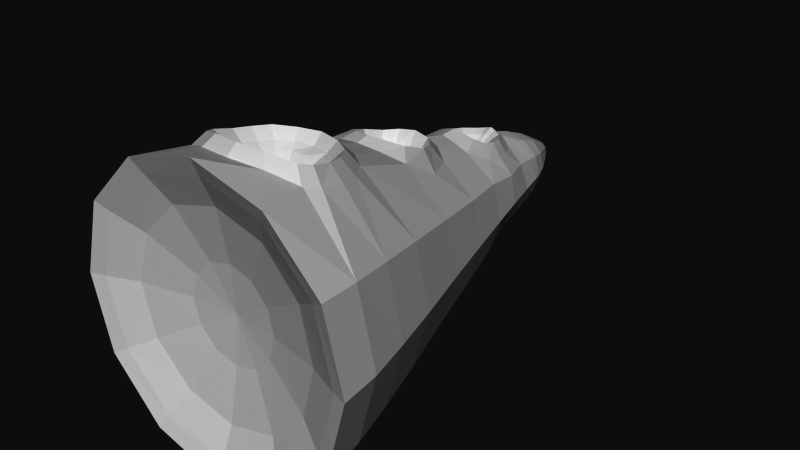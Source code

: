 # Source: tentacle.blend  (saved by Blender 2.57.0; exported with 4.5.12 LTS)
import bpy
from mathutils import Matrix  # noqa: F401  (used for matrix-valued properties, if any)

bpy.ops.wm.read_factory_settings(use_empty=True)
scene = bpy.context.scene
scene.name = 'Scene'

# ---- collections
col_collection_1 = bpy.data.collections.new('Collection 1'); scene.collection.children.link(col_collection_1)

# ---- materials (node trees are filled in below, after node groups)
mat_tentacleskin = bpy.data.materials.new('TentacleSkin')
mat_tentacleskin.alpha_threshold = 0.0
mat_tentacleskin.preview_render_type = 'FLAT'
mat_tentacleskin.roughness = 0.5
mat_tentacleskin.line_color = (0.0, 0.0, 0.0, 1.0)

# ---- material node trees

# ---- world
world_world = bpy.data.worlds.new('World'); scene.world = world_world
world_world.color = (0.05088, 0.05088, 0.05088)
world_world.use_sun_shadow = False
world_world.sun_shadow_jitter_overblur = 0.0
world_world.cycles.sampling_method = 'MANUAL'
world_world.cycles.sample_map_resolution = 256

# ---- meshes
me_circle_001 = bpy.data.meshes.new('Circle.001')
me_circle_001.from_pydata([(0.0, -0.001008, -0.9178), (0.4607, -8.341e-05, -0.7944), (0.798, 0.002831, -0.4571), (0.9214, 0.005016, 0.003612), (0.798, 0.007458, 0.4643), (0.4607, 0.008135, 0.8016), (0.0, 0.008658, 0.925), (-0.4607, 0.008135, 0.8016), (-0.798, 0.007458, 0.4643), (-0.9214, 0.005016, 0.003612), (-0.798, 0.002831, -0.4571), (-0.4607, -8.341e-05, -0.7944), (0.0, 0.2674, -0.8669), (-0.3911, 0.264, -0.7477), (-0.7695, 0.2549, -0.4407), (-0.8886, 0.257, 0.003612), (-0.7695, 0.2648, 0.4479), (-0.3877, 0.3317, 0.7752), (0.0, 0.2245, 0.8524), (0.3877, 0.3317, 0.7752), (0.7695, 0.2648, 0.4479), (0.8886, 0.257, 0.003612), (0.7695, 0.2549, -0.4407), (0.3911, 0.264, -0.7477), (0.3542, 0.5323, -0.7148), (0.0, 0.5291, -0.8144), (0.7084, 0.5284, -0.4054), (0.818, 0.5333, 0.003612), (0.7084, 0.5463, 0.4126), (0.424, 0.5679, 0.7149), (-0.424, 0.5679, 0.7149), (-0.7084, 0.5463, 0.4126), (-0.818, 0.5333, 0.003612), (-0.7084, 0.5284, -0.4054), (-0.3542, 0.5323, -0.7148), (-0.3098, 0.7993, -0.6421), (0.0, 0.7895, -0.7325), (-0.6352, 0.8225, -0.3631), (-0.7334, 0.8336, 0.003612), (-0.6352, 0.8512, 0.3703), (-0.3159, 0.8097, 0.6966), (-0.002869, 0.9432, 0.691), (0.3159, 0.8097, 0.6966), (0.6352, 0.8512, 0.3703), (0.7334, 0.8336, 0.003612), (0.6352, 0.8225, -0.3631), (0.3098, 0.7993, -0.6421), (0.2736, 1.17, -0.5386), (-8.582e-05, 1.163, -0.6149), (0.5394, 1.179, -0.3078), (0.6228, 1.198, 0.003612), (0.5394, 1.216, 0.315), (0.2753, 1.203, 0.5616), (-0.0009063, 1.132, 0.6304), (-0.2753, 1.203, 0.5616), (-0.5394, 1.216, 0.315), (-0.6228, 1.198, 0.003612), (-0.5394, 1.179, -0.3078), (-0.2736, 1.17, -0.5386), (-0.2315, 1.536, -0.4498), (-0.00142, 1.541, -0.5085), (-0.4437, 1.558, -0.2525), (-0.5123, 1.575, 0.003612), (-0.4437, 1.586, 0.2598), (-0.2305, 1.587, 0.4316), (-0.003263, 1.708, 0.4788), (0.2305, 1.587, 0.4316), (0.4437, 1.586, 0.2598), (0.5123, 1.575, 0.003612), (0.4437, 1.558, -0.2525), (0.2315, 1.536, -0.4498), (0.1754, 1.893, -0.367), (-0.003823, 1.888, -0.4283), (0.3525, 1.889, -0.2102), (0.4236, 1.885, 0.003612), (0.3533, 1.907, 0.2172), (0.1766, 1.878, 0.3713), (0.0, 1.869, 0.4427), (-0.1766, 1.878, 0.3713), (-0.3533, 1.907, 0.2172), (-0.4236, 1.885, 0.003612), (-0.3525, 1.889, -0.2102), (-0.1754, 1.893, -0.367), (-0.1442, 2.131, -0.309), (0.0, 2.125, -0.3387), (-0.2768, 2.131, -0.1671), (-0.351, 2.142, 0.003677), (-0.3168, 2.142, 0.177), (-0.2181, 2.146, 0.277), (0.2181, 2.146, 0.277), (0.3168, 2.142, 0.177), (0.351, 2.142, 0.003677), (0.2768, 2.131, -0.1671), (0.1442, 2.131, -0.309), (-0.004968, 2.351, -0.3013), (0.1224, 2.352, -0.26), (0.2387, 2.348, -0.1489), (0.2919, 2.362, 0.003612), (0.2383, 2.355, 0.1561), (0.1229, 2.37, 0.2484), (0.0, 2.412, 0.2943), (-0.1229, 2.37, 0.2484), (-0.2383, 2.355, 0.1561), (-0.2919, 2.362, 0.003612), (-0.2387, 2.348, -0.1489), (-0.1224, 2.352, -0.26), (-0.1048, 2.519, -0.2162), (0.0, 2.524, -0.2495), (-0.2054, 2.521, -0.1228), (-0.2472, 2.53, 0.003612), (-0.2059, 2.526, 0.1299), (-0.1057, 2.525, 0.2232), (0.0, 2.532, 0.2563), (0.1057, 2.525, 0.2232), (0.2059, 2.526, 0.1299), (0.2472, 2.53, 0.003612), (0.2054, 2.521, -0.1228), (0.1048, 2.519, -0.2162), (0.0, 2.575, -0.2301), (0.1062, 2.573, -0.1993), (0.1965, 2.576, -0.1132), (0.2314, 2.581, 0.003612), (0.1967, 2.58, 0.1203), (0.107, 2.578, 0.2063), (0.0, 2.581, 0.2371), (-0.107, 2.578, 0.2063), (-0.1967, 2.58, 0.1203), (-0.2314, 2.581, 0.003612), (-0.1965, 2.576, -0.1132), (-0.1062, 2.573, -0.1993), (0.0, 2.696, -0.1821), (-0.09273, 2.696, -0.1572), (-0.1608, 2.697, -0.08923), (-0.1857, 2.698, 0.003612), (-0.1608, 2.699, 0.09645), (-0.09275, 2.699, 0.1644), (0.0, 2.699, 0.1893), (0.09275, 2.699, 0.1644), (0.1608, 2.699, 0.09645), (0.1857, 2.698, 0.003612), (0.1608, 2.697, -0.08923), (0.09273, 2.696, -0.1572), (0.0, 2.817, -0.1181), (0.06085, 2.817, -0.1018), (0.1054, 2.817, -0.05724), (0.1217, 2.818, 0.003612), (0.1054, 2.818, 0.06447), (0.06085, 2.818, 0.109), (0.0, 2.818, 0.1253), (-0.06085, 2.818, 0.109), (-0.1054, 2.818, 0.06447), (-0.1217, 2.818, 0.003612), (-0.1054, 2.817, -0.05724), (-0.06085, 2.817, -0.1018), (-0.03278, 2.915, -0.05316), (0.0, 2.915, -0.06195), (-0.05678, 2.915, -0.02917), (-0.06556, 2.916, 0.003612), (-0.05678, 2.916, 0.03639), (-0.03278, 2.916, 0.06039), (0.0, 2.916, 0.06917), (0.03278, 2.916, 0.06039), (0.05678, 2.916, 0.03639), (0.06556, 2.916, 0.003612), (0.05678, 2.915, -0.02917), (0.03278, 2.915, -0.05316), (0.01323, 2.955, -0.0193), (0.0, 2.955, -0.02284), (0.02291, 2.955, -0.009614), (0.02645, 2.955, 0.003612), (0.02291, 2.956, 0.01684), (0.01323, 2.956, 0.02652), (0.0, 2.956, 0.03006), (-0.01323, 2.956, 0.02652), (-0.02291, 2.956, 0.01684), (-0.02645, 2.955, 0.003612), (-0.02291, 2.955, -0.009614), (-0.01323, 2.955, -0.0193), (0.0, 2.966, -0.003059), (-0.003335, 2.966, -0.002165), (-0.005777, 2.966, 0.0002765), (-0.006671, 2.966, 0.003612), (-0.005777, 2.966, 0.006947), (-0.003335, 2.966, 0.009389), (0.0, 2.966, 0.01028), (0.003335, 2.966, 0.009389), (0.005777, 2.966, 0.006947), (0.006671, 2.966, 0.003612), (0.005777, 2.966, 0.0002765), (0.003335, 2.966, -0.002165), (0.0, 2.968, 0.003612), (0.0, 0.036, -0.8211), (-0.4123, 0.03528, -0.7106), (-0.7142, 0.03457, -0.4087), (-0.8247, 0.0343, 0.003612), (-0.7142, 0.04009, 0.416), (-0.4123, 0.04505, 0.7178), (0.0, 0.04746, 0.8283), (0.4123, 0.04505, 0.7178), (0.7142, 0.04009, 0.416), (0.8247, 0.0343, 0.003612), (0.7142, 0.03457, -0.4087), (0.4123, 0.03528, -0.7106), (0.0, 0.1202, -0.6242), (0.3139, 0.1176, -0.5401), (0.5437, 0.1132, -0.3103), (0.6279, 0.1125, 0.003612), (0.5437, 0.1201, 0.3175), (0.3139, 0.1295, 0.5473), (0.0, 0.1339, 0.6315), (-0.3139, 0.1295, 0.5473), (-0.5437, 0.1201, 0.3175), (-0.6279, 0.1125, 0.003612), (-0.5437, 0.1132, -0.3103), (-0.3139, 0.1176, -0.5401), (0.0, 0.1857, -0.2906), (-0.1471, 0.185, -0.2512), (-0.2548, 0.1844, -0.1435), (-0.2942, 0.1855, 0.003612), (-0.2548, 0.189, 0.1507), (-0.1471, 0.1931, 0.2584), (0.0, 0.195, 0.2978), (0.1471, 0.1931, 0.2584), (0.2548, 0.189, 0.1507), (0.2942, 0.1855, 0.003612), (0.2548, 0.1844, -0.1435), (0.1471, 0.185, -0.2512), (0.0, 0.2115, 0.003612), (-0.2135, 0.2557, 0.8382), (0.2135, 0.2557, 0.8382), (0.4307, 0.4169, 0.7478), (-0.4307, 0.4169, 0.7478), (-0.3851, 0.6944, 0.6996), (-0.1798, 0.9094, 0.6896), (0.3851, 0.6944, 0.6996), (0.1798, 0.9094, 0.6896), (0.1379, 1.152, 0.6101), (-0.1379, 1.152, 0.6101), (-0.3158, 1.402, 0.4473), (-0.1102, 1.683, 0.459), (0.3158, 1.402, 0.4473), (0.1102, 1.683, 0.459), (0.08337, 1.875, 0.4124), (-0.08337, 1.875, 0.4124), (-0.2292, 2.037, 0.292), (0.2292, 2.037, 0.292), (0.1968, 2.255, 0.249), (0.04451, 2.419, 0.2782), (-0.04451, 2.419, 0.2782), (-0.1968, 2.255, 0.249), (0.1717, 1.538, 0.5333), (0.1047, 1.603, 0.5374), (-0.0003616, 1.622, 0.5496), (0.2147, 1.426, 0.5622), (0.1884, 1.299, 0.6069), (-0.1047, 1.603, 0.5374), (-0.1717, 1.538, 0.5333), (-0.2147, 1.426, 0.5622), (-0.1884, 1.299, 0.6069), (-0.1078, 1.24, 0.6374), (-0.0003128, 1.214, 0.652), (0.1078, 1.24, 0.6374), (0.1576, 1.309, 0.5116), (0.09609, 1.26, 0.5405), (0.0003506, 1.236, 0.5588), (-0.09609, 1.26, 0.5405), (-0.1576, 1.309, 0.5116), (-0.1695, 1.397, 0.475), (-0.1392, 1.491, 0.4554), (-0.08734, 1.546, 0.4627), (0.0003305, 1.569, 0.473), (0.1695, 1.397, 0.475), (0.1392, 1.491, 0.4554), (0.08734, 1.546, 0.4627), (0.1072, 1.457, 0.4289), (0.06283, 1.493, 0.4348), (0.002855, 1.506, 0.4434), (0.1334, 1.384, 0.4427), (0.1215, 1.314, 0.4685), (-0.06283, 1.493, 0.4348), (-0.1072, 1.457, 0.4289), (-0.1334, 1.384, 0.4427), (-0.1215, 1.314, 0.4685), (-0.07051, 1.281, 0.4906), (0.002876, 1.267, 0.505), (0.07051, 1.281, 0.4906), (0.002785, 1.372, 0.4222), (-0.08594, 2.325, 0.3225), (-0.1384, 2.251, 0.3328), (-0.1606, 2.159, 0.3458), (-0.03221, 2.354, 0.3292), (0.004373, 2.358, 0.3396), (0.03221, 2.354, 0.3292), (0.08594, 2.325, 0.3225), (0.1384, 2.251, 0.3328), (0.1606, 2.159, 0.3458), (0.1582, 2.077, 0.3637), (0.1235, 2.013, 0.4019), (-0.1582, 2.077, 0.3637), (-0.1235, 2.013, 0.4019), (-0.06017, 1.99, 0.4292), (0.004415, 1.98, 0.4503), (0.06017, 1.99, 0.4292), (0.09553, 2.046, 0.3582), (0.04816, 2.023, 0.3755), (-1.206e-05, 2.018, 0.3893), (-0.04816, 2.023, 0.3755), (-0.09553, 2.046, 0.3582), (-0.1218, 2.089, 0.3329), (-0.1231, 2.152, 0.3167), (0.1218, 2.089, 0.3329), (0.1231, 2.152, 0.3167), (0.1038, 2.222, 0.3056), (0.06556, 2.278, 0.2991), (0.0271, 2.3, 0.3058), (0.0, 2.304, 0.3143), (-0.0271, 2.3, 0.3058), (-0.06556, 2.278, 0.2991), (-0.1038, 2.222, 0.3056), (-0.04528, 2.23, 0.262), (-0.07302, 2.191, 0.2664), (-0.0857, 2.143, 0.275), (-0.01735, 2.245, 0.2669), (0.0005719, 2.248, 0.2722), (0.01735, 2.245, 0.2669), (0.04528, 2.23, 0.262), (0.07302, 2.191, 0.2664), (0.0857, 2.143, 0.275), (0.08347, 2.099, 0.2872), (0.06489, 2.068, 0.3038), (-0.08347, 2.099, 0.2872), (-0.06489, 2.068, 0.3038), (-0.03194, 2.054, 0.3168), (0.0005792, 2.049, 0.325), (0.03194, 2.054, 0.3168), (0.0001073, 2.148, 0.2672), (0.3146, 0.8094, 0.6962), (0.1798, 0.9095, 0.6895), (-0.002869, 0.9432, 0.691), (0.385, 0.6945, 0.6996), (0.424, 0.5679, 0.715), (-0.1798, 0.9095, 0.6895), (-0.3146, 0.8094, 0.6962), (-0.385, 0.6945, 0.6996), (-0.424, 0.5679, 0.715), (-0.4278, 0.4154, 0.7481), (-0.3851, 0.3265, 0.7724), (0.4278, 0.4154, 0.7481), (0.3851, 0.3265, 0.7724), (0.2133, 0.2476, 0.8328), (0.0, 0.2245, 0.8524), (-0.2133, 0.2476, 0.8328), (-0.3132, 0.3762, 0.8557), (-0.1731, 0.3127, 0.8987), (-0.0001212, 0.2898, 0.9091), (0.1731, 0.3127, 0.8987), (0.3132, 0.3762, 0.8557), (0.3452, 0.4472, 0.8359), (0.3398, 0.5674, 0.8036), (-0.3452, 0.4472, 0.8359), (-0.3398, 0.5674, 0.8036), (-0.308, 0.6688, 0.7925), (-0.2545, 0.7625, 0.7865), (-0.1402, 0.8327, 0.7793), (-0.002437, 0.8682, 0.7788), (0.308, 0.6688, 0.7925), (0.2545, 0.7625, 0.7865), (0.1402, 0.8327, 0.7793), (0.2046, 0.7229, 0.7253), (0.1132, 0.7805, 0.7203), (-0.002102, 0.8059, 0.7206), (0.2463, 0.6471, 0.7292), (0.2731, 0.5658, 0.7386), (-0.1132, 0.7805, 0.7203), (-0.2046, 0.7229, 0.7253), (-0.2463, 0.6471, 0.7292), (-0.2731, 0.5658, 0.7386), (-0.2752, 0.4688, 0.7614), (-0.2488, 0.4157, 0.7781), (0.2752, 0.4688, 0.7614), (0.2488, 0.4157, 0.7781), (0.1405, 0.3604, 0.8163), (-0.0002157, 0.3406, 0.8265), (-0.1405, 0.3604, 0.8163), (-0.2051, 0.4383, 0.7323), (-0.1144, 0.3972, 0.7678), (-0.0002933, 0.3824, 0.7769), (0.1144, 0.3972, 0.7678), (0.2051, 0.4383, 0.7323), (0.2272, 0.485, 0.7197), (0.224, 0.5654, 0.7033), (-0.2272, 0.485, 0.7197), (-0.224, 0.5654, 0.7033), (-0.2028, 0.6322, 0.6949), (-0.1677, 0.6942, 0.6926), (-0.09201, 0.7396, 0.6902), (-0.001826, 0.738, 0.6913), (0.2028, 0.6322, 0.6949), (0.1677, 0.6942, 0.6926), (0.09201, 0.7396, 0.6902), (0.1253, 0.6611, 0.6534), (0.06849, 0.6943, 0.6526), (-0.001518, 0.6919, 0.6536), (0.1516, 0.6148, 0.6549), (0.1672, 0.5649, 0.6614), (-0.06849, 0.6943, 0.6526), (-0.1253, 0.6611, 0.6534), (-0.1516, 0.6148, 0.6549), (-0.1672, 0.5649, 0.6614), (-0.1695, 0.5048, 0.6736), (-0.1529, 0.4695, 0.6827), (0.1695, 0.5048, 0.6736), (0.1529, 0.4695, 0.6827), (0.08512, 0.4399, 0.7102), (-0.00038, 0.4291, 0.7171), (-0.08512, 0.4399, 0.7102), (-0.00063, 0.5636, 0.6254)], [], [(0, 11, 13, 12), (11, 10, 14, 13), (10, 9, 15, 14), (8, 16, 15, 9), (8, 7, 17, 16), (5, 4, 20, 19), (4, 3, 21, 20), (3, 2, 22, 21), (2, 1, 23, 22), (0, 12, 23, 1), (12, 25, 24, 23), (22, 23, 24, 26), (21, 22, 26, 27), (20, 21, 27, 28), (16, 31, 32, 15), (14, 15, 32, 33), (13, 14, 33, 34), (12, 13, 34, 25), (25, 34, 35, 36), (34, 33, 37, 35), (33, 32, 38, 37), (31, 39, 38, 32), (28, 27, 44, 43), (27, 26, 45, 44), (26, 24, 46, 45), (25, 36, 46, 24), (36, 48, 47, 46), (45, 46, 47, 49), (44, 45, 49, 50), (43, 44, 50, 51), (42, 43, 51, 52), (39, 40, 54, 55), (39, 55, 56, 38), (37, 38, 56, 57), (35, 37, 57, 58), (36, 35, 58, 48), (48, 58, 59, 60), (58, 57, 61, 59), (57, 56, 62, 61), (55, 63, 62, 56), (51, 50, 68, 67), (50, 49, 69, 68), (49, 47, 70, 69), (48, 60, 70, 47), (60, 72, 71, 70), (69, 70, 71, 73), (68, 69, 73, 74), (67, 68, 74, 75), (66, 67, 75, 76), (63, 64, 78, 79), (63, 79, 80, 62), (61, 62, 80, 81), (59, 61, 81, 82), (60, 59, 82, 72), (72, 82, 83, 84), (82, 81, 85, 83), (81, 80, 86, 85), (79, 87, 86, 80), (75, 74, 91, 90), (74, 73, 92, 91), (73, 71, 93, 92), (72, 84, 93, 71), (84, 94, 95, 93), (92, 93, 95, 96), (91, 92, 96, 97), (90, 91, 97, 98), (87, 102, 103, 86), (85, 86, 103, 104), (83, 85, 104, 105), (84, 83, 105, 94), (94, 105, 106, 107), (105, 104, 108, 106), (104, 103, 109, 108), (102, 110, 109, 103), (102, 101, 111, 110), (99, 98, 114, 113), (98, 97, 115, 114), (97, 96, 116, 115), (96, 95, 117, 116), (94, 107, 117, 95), (107, 118, 119, 117), (116, 117, 119, 120), (115, 116, 120, 121), (114, 115, 121, 122), (113, 114, 122, 123), (112, 113, 123, 124), (111, 112, 124, 125), (110, 111, 125, 126), (110, 126, 127, 109), (108, 109, 127, 128), (106, 108, 128, 129), (107, 106, 129, 118), (118, 129, 131, 130), (129, 128, 132, 131), (128, 127, 133, 132), (126, 134, 133, 127), (126, 125, 135, 134), (125, 124, 136, 135), (124, 123, 137, 136), (123, 122, 138, 137), (122, 121, 139, 138), (121, 120, 140, 139), (120, 119, 141, 140), (118, 130, 141, 119), (130, 142, 143, 141), (140, 141, 143, 144), (139, 140, 144, 145), (138, 139, 145, 146), (137, 138, 146, 147), (136, 137, 147, 148), (135, 136, 148, 149), (134, 135, 149, 150), (134, 150, 151, 133), (132, 133, 151, 152), (131, 132, 152, 153), (130, 131, 153, 142), (142, 153, 154, 155), (153, 152, 156, 154), (152, 151, 157, 156), (150, 158, 157, 151), (150, 149, 159, 158), (149, 148, 160, 159), (148, 147, 161, 160), (147, 146, 162, 161), (146, 145, 163, 162), (145, 144, 164, 163), (144, 143, 165, 164), (142, 155, 165, 143), (155, 167, 166, 165), (164, 165, 166, 168), (163, 164, 168, 169), (162, 163, 169, 170), (161, 162, 170, 171), (160, 161, 171, 172), (159, 160, 172, 173), (158, 159, 173, 174), (158, 174, 175, 157), (156, 157, 175, 176), (154, 156, 176, 177), (155, 154, 177, 167), (167, 177, 179, 178), (177, 176, 180, 179), (176, 175, 181, 180), (174, 182, 181, 175), (174, 173, 183, 182), (173, 172, 184, 183), (172, 171, 185, 184), (171, 170, 186, 185), (170, 169, 187, 186), (169, 168, 188, 187), (168, 166, 189, 188), (167, 178, 189, 166), (178, 190, 189), (188, 189, 190), (187, 188, 190), (186, 187, 190), (185, 186, 190), (184, 185, 190), (183, 184, 190), (182, 183, 190), (182, 190, 181), (180, 181, 190), (179, 180, 190), (178, 179, 190), (11, 0, 191, 192), (10, 11, 192, 193), (9, 10, 193, 194), (9, 194, 195, 8), (7, 8, 195, 196), (6, 7, 196, 197), (5, 6, 197, 198), (4, 5, 198, 199), (3, 4, 199, 200), (2, 3, 200, 201), (1, 2, 201, 202), (191, 0, 1, 202), (202, 204, 203, 191), (202, 201, 205, 204), (201, 200, 206, 205), (200, 199, 207, 206), (199, 198, 208, 207), (198, 197, 209, 208), (197, 196, 210, 209), (196, 195, 211, 210), (194, 212, 211, 195), (194, 193, 213, 212), (193, 192, 214, 213), (192, 191, 203, 214), (214, 203, 215, 216), (213, 214, 216, 217), (212, 213, 217, 218), (212, 218, 219, 211), (210, 211, 219, 220), (209, 210, 220, 221), (208, 209, 221, 222), (207, 208, 222, 223), (206, 207, 223, 224), (205, 206, 224, 225), (204, 205, 225, 226), (204, 226, 215, 203), (226, 227, 215), (226, 225, 227), (225, 224, 227), (224, 223, 227), (223, 222, 227), (222, 221, 227), (221, 220, 227), (220, 219, 227), (218, 227, 219), (218, 217, 227), (217, 216, 227), (216, 215, 227), (228, 7, 6), (18, 228, 6), (228, 17, 7), (229, 6, 5), (19, 229, 5), (229, 18, 6), (230, 20, 28), (29, 230, 28), (230, 19, 20), (231, 31, 16), (17, 231, 16), (231, 30, 31), (232, 39, 31), (30, 232, 31), (232, 40, 39), (234, 28, 43), (42, 234, 43), (234, 29, 28), (41, 235, 53), (235, 42, 52), (40, 233, 54), (233, 41, 53), (238, 63, 55), (54, 238, 55), (238, 64, 63), (240, 51, 67), (66, 240, 67), (240, 52, 51), (65, 241, 77), (241, 66, 76), (64, 239, 78), (239, 65, 77), (52, 236, 235), (236, 53, 235), (53, 237, 233), (237, 54, 233), (244, 87, 79), (78, 244, 79), (244, 88, 87), (245, 75, 90), (89, 245, 90), (245, 76, 75), (246, 90, 98), (99, 246, 98), (246, 89, 90), (249, 102, 87), (88, 249, 87), (249, 101, 102), (248, 112, 111), (101, 248, 111), (248, 100, 112), (247, 113, 112), (100, 247, 112), (247, 99, 113), (76, 242, 241), (242, 77, 241), (77, 243, 239), (243, 78, 239), (66, 241, 251, 250), (241, 65, 252, 251), (240, 66, 250, 253), (52, 240, 253, 254), (65, 239, 255, 252), (239, 64, 256, 255), (64, 238, 257, 256), (238, 54, 258, 257), (54, 237, 259, 258), (237, 53, 260, 259), (53, 236, 261, 260), (236, 52, 254, 261), (261, 254, 262, 263), (260, 261, 263, 264), (259, 260, 264, 265), (258, 259, 265, 266), (257, 258, 266, 267), (256, 257, 267, 268), (255, 256, 268, 269), (252, 255, 269, 270), (254, 253, 271, 262), (253, 250, 272, 271), (251, 252, 270, 273), (250, 251, 273, 272), (272, 273, 275, 274), (273, 270, 276, 275), (271, 272, 274, 277), (262, 271, 277, 278), (270, 269, 279, 276), (269, 268, 280, 279), (268, 267, 281, 280), (267, 266, 282, 281), (266, 265, 283, 282), (265, 264, 284, 283), (264, 263, 285, 284), (263, 262, 278, 285), (285, 278, 286), (284, 285, 286), (283, 284, 286), (282, 283, 286), (281, 282, 286), (280, 281, 286), (279, 280, 286), (276, 279, 286), (278, 277, 286), (277, 274, 286), (275, 276, 286), (274, 275, 286), (101, 249, 288, 287), (249, 88, 289, 288), (248, 101, 287, 290), (100, 248, 290, 291), (247, 100, 291, 292), (99, 247, 292, 293), (246, 99, 293, 294), (89, 246, 294, 295), (245, 89, 295, 296), (76, 245, 296, 297), (88, 244, 298, 289), (244, 78, 299, 298), (78, 243, 300, 299), (243, 77, 301, 300), (77, 242, 302, 301), (242, 76, 297, 302), (302, 297, 303, 304), (301, 302, 304, 305), (300, 301, 305, 306), (299, 300, 306, 307), (298, 299, 307, 308), (289, 298, 308, 309), (297, 296, 310, 303), (296, 295, 311, 310), (295, 294, 312, 311), (294, 293, 313, 312), (293, 292, 314, 313), (292, 291, 315, 314), (291, 290, 316, 315), (290, 287, 317, 316), (288, 289, 309, 318), (287, 288, 318, 317), (317, 318, 320, 319), (318, 309, 321, 320), (316, 317, 319, 322), (315, 316, 322, 323), (314, 315, 323, 324), (313, 314, 324, 325), (312, 313, 325, 326), (311, 312, 326, 327), (310, 311, 327, 328), (303, 310, 328, 329), (309, 308, 330, 321), (308, 307, 331, 330), (307, 306, 332, 331), (306, 305, 333, 332), (305, 304, 334, 333), (304, 303, 329, 334), (334, 329, 335), (333, 334, 335), (332, 333, 335), (331, 332, 335), (330, 331, 335), (321, 330, 335), (329, 328, 335), (328, 327, 335), (327, 326, 335), (326, 325, 335), (325, 324, 335), (324, 323, 335), (323, 322, 335), (322, 319, 335), (320, 321, 335), (319, 320, 335), (42, 235, 337, 336), (235, 41, 338, 337), (234, 42, 336, 339), (29, 234, 339, 340), (41, 233, 341, 338), (233, 40, 342, 341), (40, 232, 343, 342), (232, 30, 344, 343), (30, 231, 345, 344), (231, 17, 346, 345), (230, 29, 340, 347), (19, 230, 347, 348), (229, 19, 348, 349), (18, 229, 349, 350), (228, 18, 350, 351), (17, 228, 351, 346), (346, 351, 353, 352), (351, 350, 354, 353), (350, 349, 355, 354), (349, 348, 356, 355), (348, 347, 357, 356), (347, 340, 358, 357), (345, 346, 352, 359), (344, 345, 359, 360), (343, 344, 360, 361), (342, 343, 361, 362), (341, 342, 362, 363), (338, 341, 363, 364), (340, 339, 365, 358), (339, 336, 366, 365), (337, 338, 364, 367), (336, 337, 367, 366), (366, 367, 369, 368), (367, 364, 370, 369), (365, 366, 368, 371), (358, 365, 371, 372), (364, 363, 373, 370), (363, 362, 374, 373), (362, 361, 375, 374), (361, 360, 376, 375), (360, 359, 377, 376), (359, 352, 378, 377), (357, 358, 372, 379), (356, 357, 379, 380), (355, 356, 380, 381), (354, 355, 381, 382), (353, 354, 382, 383), (352, 353, 383, 378), (378, 383, 385, 384), (383, 382, 386, 385), (382, 381, 387, 386), (381, 380, 388, 387), (380, 379, 389, 388), (379, 372, 390, 389), (377, 378, 384, 391), (376, 377, 391, 392), (375, 376, 392, 393), (374, 375, 393, 394), (373, 374, 394, 395), (370, 373, 395, 396), (372, 371, 397, 390), (371, 368, 398, 397), (369, 370, 396, 399), (368, 369, 399, 398), (398, 399, 401, 400), (399, 396, 402, 401), (397, 398, 400, 403), (390, 397, 403, 404), (396, 395, 405, 402), (395, 394, 406, 405), (394, 393, 407, 406), (393, 392, 408, 407), (392, 391, 409, 408), (391, 384, 410, 409), (389, 390, 404, 411), (388, 389, 411, 412), (387, 388, 412, 413), (386, 387, 413, 414), (385, 386, 414, 415), (384, 385, 415, 410), (410, 415, 416), (415, 414, 416), (414, 413, 416), (413, 412, 416), (412, 411, 416), (411, 404, 416), (409, 410, 416), (408, 409, 416), (407, 408, 416), (406, 407, 416), (405, 406, 416), (402, 405, 416), (404, 403, 416), (403, 400, 416), (401, 402, 416), (400, 401, 416)])
_uv = me_circle_001.uv_layers.new(name='UVTex')
_uv.uv.foreach_set('vector', [0.2284, 0.06354, 0.3166, 0.03005, 0.3253, 0.08407, 0.2504, 0.1124, 0.3166, 0.03005, 0.4086, 0.01037, 0.4167, 0.05923, 0.3253, 0.08407, 0.4086, 0.01037, 0.5023, 0.0, 0.5061, 0.05029, 0.4167, 0.05923, 0.5237, 0.04723, 0.6202, 0.01944, 0.6085, 0.06528, 0.5237, 0.04723, 0.6202, 0.01944, 0.7025, 0.04674, 0.6962, 0.1079, 0.6085, 0.06528, 0.8552, 0.1178, 0.9288, 0.1632, 0.9013, 0.2017, 0.8126, 0.1621, 0.9288, 0.1632, 1.0, 0.2178, 0.9694, 0.2547, 0.9013, 0.2017, 0.0, 0.2273, 0.06954, 0.1639, 0.1009, 0.2023, 0.03523, 0.2635, 0.06954, 0.1639, 0.145, 0.1077, 0.1798, 0.1498, 0.1009, 0.2023, 0.145, 0.1077, 0.2284, 0.06354, 0.2284, 0.06354, 0.1798, 0.1498, 0.1798, 0.1498, 0.2504, 0.1124, 0.2504, 0.1124, 0.2101, 0.1932, 0.1009, 0.2023, 0.1798, 0.1498, 0.2101, 0.1932, 0.1356, 0.2446, 0.03523, 0.2635, 0.1009, 0.2023, 0.1356, 0.2446, 0.07626, 0.3021, 0.9013, 0.2017, 0.9694, 0.2547, 0.9322, 0.2957, 0.8697, 0.2457, 0.5163, 0.1021, 0.6085, 0.06528, 0.5951, 0.1178, 0.5163, 0.1021, 0.4167, 0.05923, 0.5061, 0.05029, 0.508, 0.1065, 0.4255, 0.1131, 0.3253, 0.08407, 0.4167, 0.05923, 0.4255, 0.1131, 0.3378, 0.1356, 0.2504, 0.1124, 0.3253, 0.08407, 0.3378, 0.1356, 0.2717, 0.1594, 0.2717, 0.1594, 0.3378, 0.1356, 0.3527, 0.1875, 0.2933, 0.2073, 0.3378, 0.1356, 0.4255, 0.1131, 0.4347, 0.1719, 0.3527, 0.1875, 0.4255, 0.1131, 0.508, 0.1065, 0.509, 0.168, 0.4347, 0.1719, 0.5109, 0.1636, 0.5951, 0.1178, 0.5827, 0.1763, 0.5109, 0.1636, 0.8697, 0.2457, 0.9322, 0.2957, 0.8888, 0.3394, 0.833, 0.293, 0.07626, 0.3021, 0.1356, 0.2446, 0.1737, 0.2904, 0.1219, 0.3436, 0.1356, 0.2446, 0.2101, 0.1932, 0.2392, 0.2388, 0.1737, 0.2904, 0.2101, 0.1932, 0.2101, 0.1932, 0.2933, 0.2073, 0.2392, 0.2388, 0.2392, 0.2388, 0.2933, 0.2073, 0.3248, 0.277, 0.3248, 0.277, 0.1737, 0.2904, 0.2392, 0.2388, 0.2763, 0.3047, 0.221, 0.3463, 0.1219, 0.3436, 0.1737, 0.2904, 0.221, 0.3463, 0.1782, 0.3934, 0.833, 0.293, 0.8888, 0.3394, 0.8329, 0.3895, 0.7862, 0.3481, 0.7696, 0.2361, 0.833, 0.293, 0.7862, 0.3481, 0.732, 0.3033, 0.5827, 0.1763, 0.6656, 0.1913, 0.639, 0.2637, 0.571, 0.2478, 0.5109, 0.1636, 0.5827, 0.1763, 0.5827, 0.1763, 0.509, 0.239, 0.4347, 0.1719, 0.509, 0.168, 0.509, 0.2431, 0.4453, 0.2442, 0.3527, 0.1875, 0.4347, 0.1719, 0.4453, 0.2442, 0.3776, 0.259, 0.2933, 0.2073, 0.3527, 0.1875, 0.3776, 0.259, 0.3248, 0.277, 0.3248, 0.277, 0.3776, 0.259, 0.4001, 0.3299, 0.3568, 0.3473, 0.3776, 0.259, 0.4453, 0.2442, 0.4565, 0.321, 0.4001, 0.3299, 0.4453, 0.2442, 0.509, 0.2431, 0.5089, 0.3206, 0.4565, 0.321, 0.509, 0.3151, 0.571, 0.2478, 0.5597, 0.3211, 0.509, 0.3151, 0.7862, 0.3481, 0.8329, 0.3895, 0.7755, 0.4387, 0.7382, 0.404, 0.1782, 0.3934, 0.221, 0.3463, 0.271, 0.4054, 0.2361, 0.4445, 0.221, 0.3463, 0.2763, 0.3047, 0.3146, 0.3685, 0.271, 0.4054, 0.2763, 0.3047, 0.2763, 0.3047, 0.3568, 0.3473, 0.3146, 0.3685, 0.3542, 0.4292, 0.3568, 0.3473, 0.3857, 0.4104, 0.3542, 0.4292, 0.271, 0.4054, 0.3146, 0.3685, 0.3542, 0.4292, 0.3162, 0.4558, 0.2361, 0.4445, 0.271, 0.4054, 0.3162, 0.4558, 0.2839, 0.4862, 0.7382, 0.404, 0.7755, 0.4387, 0.7286, 0.4787, 0.6951, 0.4515, 0.6954, 0.3738, 0.7382, 0.404, 0.6951, 0.4515, 0.6617, 0.4206, 0.5597, 0.3211, 0.6104, 0.3342, 0.5968, 0.3905, 0.5516, 0.3849, 0.5092, 0.377, 0.5597, 0.3211, 0.5516, 0.3849, 0.5092, 0.377, 0.4565, 0.321, 0.5089, 0.3206, 0.5086, 0.3843, 0.4644, 0.3885, 0.4001, 0.3299, 0.4565, 0.321, 0.4644, 0.3885, 0.4194, 0.3998, 0.3568, 0.3473, 0.4001, 0.3299, 0.4194, 0.3998, 0.3857, 0.4104, 0.3857, 0.4104, 0.4194, 0.3998, 0.4331, 0.4465, 0.4055, 0.4559, 0.4194, 0.3998, 0.4644, 0.3885, 0.4709, 0.439, 0.4331, 0.4465, 0.4644, 0.3885, 0.5086, 0.3843, 0.508, 0.4374, 0.4709, 0.439, 0.5092, 0.377, 0.5516, 0.3849, 0.5516, 0.3849, 0.5091, 0.4276, 0.6951, 0.4515, 0.7286, 0.4787, 0.6904, 0.5114, 0.6677, 0.4874, 0.2839, 0.4862, 0.3162, 0.4558, 0.3494, 0.4938, 0.3237, 0.5205, 0.3162, 0.4558, 0.3542, 0.4292, 0.3801, 0.4704, 0.3494, 0.4938, 0.3542, 0.4292, 0.3857, 0.4104, 0.4055, 0.4559, 0.4055, 0.4559, 0.3801, 0.4704, 0.4055, 0.4559, 0.4243, 0.4954, 0.4243, 0.4954, 0.3494, 0.4938, 0.3801, 0.4704, 0.4027, 0.5079, 0.3783, 0.5261, 0.3237, 0.5205, 0.3494, 0.4938, 0.3783, 0.5261, 0.358, 0.5504, 0.6677, 0.4874, 0.6904, 0.5114, 0.6565, 0.5389, 0.6365, 0.5156, 0.5091, 0.4276, 0.5421, 0.4291, 0.5421, 0.4291, 0.5101, 0.4711, 0.4709, 0.439, 0.508, 0.4374, 0.5077, 0.4826, 0.4761, 0.4818, 0.4331, 0.4465, 0.4709, 0.439, 0.4761, 0.4818, 0.4463, 0.4882, 0.4055, 0.4559, 0.4331, 0.4465, 0.4463, 0.4882, 0.4243, 0.4954, 0.4243, 0.4954, 0.4463, 0.4882, 0.4555, 0.5188, 0.437, 0.5257, 0.4463, 0.4882, 0.4761, 0.4818, 0.4805, 0.5153, 0.4555, 0.5188, 0.4761, 0.4818, 0.5077, 0.4826, 0.5061, 0.5167, 0.4805, 0.5153, 0.5101, 0.4711, 0.5101, 0.4711, 0.5365, 0.5035, 0.5117, 0.5041, 0.5408, 0.4712, 0.5671, 0.4795, 0.5608, 0.5075, 0.5365, 0.5035, 0.6132, 0.5008, 0.6365, 0.5156, 0.6149, 0.5397, 0.5961, 0.5239, 0.6365, 0.5156, 0.6565, 0.5389, 0.6304, 0.5589, 0.6149, 0.5397, 0.358, 0.5504, 0.3783, 0.5261, 0.4004, 0.5516, 0.3846, 0.5717, 0.3783, 0.5261, 0.4027, 0.5079, 0.4195, 0.5351, 0.4004, 0.5516, 0.4027, 0.5079, 0.4027, 0.5079, 0.437, 0.5257, 0.4195, 0.5351, 0.4195, 0.5351, 0.4195, 0.5351, 0.441, 0.5345, 0.424, 0.5443, 0.4004, 0.5516, 0.4195, 0.5351, 0.424, 0.5443, 0.4073, 0.5594, 0.3846, 0.5717, 0.4004, 0.5516, 0.4073, 0.5594, 0.3931, 0.5778, 0.6149, 0.5397, 0.6304, 0.5589, 0.6221, 0.5647, 0.6082, 0.5472, 0.5961, 0.5239, 0.6149, 0.5397, 0.6082, 0.5472, 0.5918, 0.5326, 0.579, 0.5145, 0.5961, 0.5239, 0.5918, 0.5326, 0.5751, 0.523, 0.5608, 0.5075, 0.579, 0.5145, 0.5751, 0.523, 0.5569, 0.5165, 0.5365, 0.5035, 0.5608, 0.5075, 0.5569, 0.5165, 0.5352, 0.5135, 0.5117, 0.5041, 0.5117, 0.5041, 0.5352, 0.5135, 0.5127, 0.5142, 0.4805, 0.5153, 0.5061, 0.5167, 0.505, 0.5272, 0.4819, 0.5257, 0.4555, 0.5188, 0.4805, 0.5153, 0.4819, 0.5257, 0.4595, 0.5282, 0.437, 0.5257, 0.4555, 0.5188, 0.4595, 0.5282, 0.441, 0.5345, 0.441, 0.5345, 0.4595, 0.5282, 0.466, 0.5502, 0.4502, 0.5551, 0.4595, 0.5282, 0.4819, 0.5257, 0.4829, 0.5489, 0.466, 0.5502, 0.4819, 0.5257, 0.505, 0.5272, 0.5006, 0.5514, 0.4829, 0.5489, 0.5127, 0.5142, 0.5127, 0.5142, 0.5339, 0.5359, 0.5167, 0.5376, 0.5352, 0.5135, 0.5569, 0.5165, 0.5505, 0.5376, 0.5339, 0.5359, 0.5569, 0.5165, 0.5751, 0.523, 0.566, 0.5427, 0.5505, 0.5376, 0.5751, 0.523, 0.5918, 0.5326, 0.58, 0.5512, 0.566, 0.5427, 0.5918, 0.5326, 0.6082, 0.5472, 0.592, 0.5626, 0.58, 0.5512, 0.6082, 0.5472, 0.6221, 0.5647, 0.6019, 0.5769, 0.592, 0.5626, 0.3931, 0.5778, 0.4073, 0.5594, 0.424, 0.5755, 0.4141, 0.5905, 0.4073, 0.5594, 0.424, 0.5443, 0.4361, 0.5637, 0.424, 0.5755, 0.424, 0.5443, 0.441, 0.5345, 0.4502, 0.5551, 0.4502, 0.5551, 0.4361, 0.5637, 0.4502, 0.5551, 0.4599, 0.5764, 0.4599, 0.5764, 0.424, 0.5755, 0.4361, 0.5637, 0.4507, 0.5822, 0.4432, 0.5904, 0.4141, 0.5905, 0.424, 0.5755, 0.4432, 0.5904, 0.4378, 0.6008, 0.592, 0.5626, 0.6019, 0.5769, 0.5789, 0.5874, 0.5733, 0.5774, 0.58, 0.5512, 0.592, 0.5626, 0.5733, 0.5774, 0.5657, 0.5693, 0.566, 0.5427, 0.58, 0.5512, 0.5657, 0.5693, 0.5565, 0.5635, 0.5505, 0.5376, 0.566, 0.5427, 0.5565, 0.5635, 0.546, 0.5603, 0.5339, 0.5359, 0.5505, 0.5376, 0.546, 0.5603, 0.5349, 0.5597, 0.5167, 0.5376, 0.5339, 0.5359, 0.5339, 0.5359, 0.5237, 0.562, 0.4829, 0.5489, 0.5006, 0.5514, 0.4927, 0.576, 0.4814, 0.5731, 0.466, 0.5502, 0.4829, 0.5489, 0.4814, 0.5731, 0.4703, 0.5733, 0.4502, 0.5551, 0.466, 0.5502, 0.4703, 0.5733, 0.4599, 0.5764, 0.4599, 0.5764, 0.4703, 0.5733, 0.4728, 0.592, 0.4675, 0.5933, 0.4703, 0.5733, 0.4814, 0.5731, 0.4784, 0.5925, 0.4728, 0.592, 0.4814, 0.5731, 0.4927, 0.576, 0.4839, 0.5949, 0.4784, 0.5925, 0.5237, 0.562, 0.5349, 0.5597, 0.5349, 0.5597, 0.5316, 0.5815, 0.5349, 0.5597, 0.546, 0.5603, 0.5432, 0.5791, 0.5374, 0.5793, 0.546, 0.5603, 0.5565, 0.5635, 0.5486, 0.5805, 0.5432, 0.5791, 0.5565, 0.5635, 0.5657, 0.5693, 0.5533, 0.5837, 0.5486, 0.5805, 0.5657, 0.5693, 0.5733, 0.5774, 0.5569, 0.5882, 0.5533, 0.5837, 0.5733, 0.5774, 0.5789, 0.5874, 0.559, 0.594, 0.5569, 0.5882, 0.4378, 0.6008, 0.4432, 0.5904, 0.4597, 0.6009, 0.4579, 0.6067, 0.4432, 0.5904, 0.4507, 0.5822, 0.463, 0.5964, 0.4597, 0.6009, 0.4507, 0.5822, 0.4599, 0.5764, 0.4675, 0.5933, 0.4675, 0.5933, 0.463, 0.5964, 0.4675, 0.5933, 0.4711, 0.6013, 0.4711, 0.6013, 0.4597, 0.6009, 0.463, 0.5964, 0.4694, 0.6026, 0.4682, 0.6046, 0.4579, 0.6067, 0.4597, 0.6009, 0.4682, 0.6046, 0.468, 0.607, 0.5569, 0.5882, 0.559, 0.594, 0.5483, 0.5949, 0.5479, 0.5923, 0.5533, 0.5837, 0.5569, 0.5882, 0.5479, 0.5923, 0.5467, 0.5903, 0.5486, 0.5805, 0.5533, 0.5837, 0.5467, 0.5903, 0.5448, 0.5889, 0.5432, 0.5791, 0.5486, 0.5805, 0.5448, 0.5889, 0.5425, 0.5884, 0.5374, 0.5793, 0.5432, 0.5791, 0.5425, 0.5884, 0.5401, 0.5888, 0.538, 0.5901, 0.5374, 0.5793, 0.5401, 0.5888, 0.538, 0.5901, 0.4784, 0.5925, 0.4839, 0.5949, 0.4774, 0.6027, 0.4755, 0.6013, 0.4728, 0.592, 0.4784, 0.5925, 0.4755, 0.6013, 0.4733, 0.6009, 0.4675, 0.5933, 0.4728, 0.592, 0.4733, 0.6009, 0.4711, 0.6013, 0.4711, 0.6013, 0.4733, 0.6009, 0.4732, 0.6046, 0.4726, 0.6047, 0.4733, 0.6009, 0.4755, 0.6013, 0.4738, 0.6047, 0.4732, 0.6046, 0.4755, 0.6013, 0.4774, 0.6027, 0.4742, 0.6051, 0.4738, 0.6047, 0.5414, 0.593, 0.5401, 0.5888, 0.5419, 0.5926, 0.5414, 0.593, 0.5401, 0.5888, 0.5425, 0.5884, 0.5425, 0.5924, 0.5419, 0.5926, 0.5425, 0.5884, 0.5448, 0.5889, 0.5431, 0.5925, 0.5425, 0.5924, 0.5448, 0.5889, 0.5467, 0.5903, 0.5436, 0.5929, 0.5431, 0.5925, 0.5467, 0.5903, 0.5479, 0.5923, 0.5439, 0.5935, 0.5436, 0.5929, 0.5479, 0.5923, 0.5483, 0.5949, 0.5439, 0.5942, 0.5439, 0.5935, 0.468, 0.607, 0.4682, 0.6046, 0.4719, 0.6056, 0.4719, 0.6062, 0.4682, 0.6046, 0.4694, 0.6026, 0.4722, 0.605, 0.4719, 0.6056, 0.4694, 0.6026, 0.4694, 0.6026, 0.4726, 0.6047, 0.4722, 0.605, 0.4722, 0.605, 0.4726, 0.6047, 0.4731, 0.6058, 0.4719, 0.6056, 0.4722, 0.605, 0.4731, 0.6058, 0.4719, 0.6062, 0.4719, 0.6056, 0.4731, 0.6058, 0.5439, 0.5935, 0.5439, 0.5942, 0.5426, 0.5937, 0.5436, 0.5929, 0.5439, 0.5935, 0.5426, 0.5937, 0.5431, 0.5925, 0.5436, 0.5929, 0.5426, 0.5937, 0.5425, 0.5924, 0.5431, 0.5925, 0.5426, 0.5937, 0.5419, 0.5926, 0.5425, 0.5924, 0.5426, 0.5937, 0.5414, 0.593, 0.5419, 0.5926, 0.5426, 0.5937, 0.4738, 0.6047, 0.4742, 0.6051, 0.4731, 0.6058, 0.4732, 0.6046, 0.4738, 0.6047, 0.4731, 0.6058, 0.4726, 0.6047, 0.4732, 0.6046, 0.4731, 0.6058, 0.7199, 0.9163, 0.7199, 0.9163, 0.6386, 0.9164, 0.6336, 0.9355, 0.6386, 0.9164, 0.6386, 0.9164, 0.5683, 0.876, 0.5546, 0.8898, 0.5683, 0.876, 0.5683, 0.876, 0.5276, 0.8058, 0.509, 0.8109, 0.509, 0.8109, 0.5276, 0.8058, 0.5278, 0.7248, 0.509, 0.7198, 0.5278, 0.7248, 0.5278, 0.7248, 0.5685, 0.6547, 0.5544, 0.6407, 0.5685, 0.6547, 0.5685, 0.6547, 0.6388, 0.6142, 0.6336, 0.5949, 0.6336, 0.5949, 0.6388, 0.6142, 0.7199, 0.614, 0.6336, 0.5949, 0.725, 0.5949, 0.7199, 0.614, 0.7902, 0.6543, 0.725, 0.5949, 0.804, 0.6406, 0.7902, 0.6543, 0.831, 0.7244, 0.804, 0.6406, 0.8496, 0.7194, 0.831, 0.7244, 0.8309, 0.8055, 0.8496, 0.7194, 0.8497, 0.8106, 0.8309, 0.8055, 0.7902, 0.8757, 0.8497, 0.8106, 0.7199, 0.9163, 0.725, 0.9355, 0.8042, 0.8897, 0.7902, 0.8757, 0.7902, 0.8757, 0.7617, 0.8473, 0.7094, 0.8771, 0.7199, 0.9163, 0.7923, 0.7952, 0.7923, 0.7952, 0.7617, 0.8473, 0.7902, 0.8757, 0.7925, 0.7347, 0.7925, 0.7347, 0.7923, 0.7952, 0.8309, 0.8055, 0.7902, 0.6543, 0.7617, 0.6825, 0.7925, 0.7347, 0.7902, 0.6543, 0.7199, 0.614, 0.7092, 0.6529, 0.7617, 0.6825, 0.7199, 0.614, 0.6388, 0.6142, 0.6493, 0.6534, 0.7092, 0.6529, 0.6388, 0.6142, 0.5972, 0.683, 0.5972, 0.683, 0.6493, 0.6534, 0.6388, 0.6142, 0.5665, 0.7349, 0.5665, 0.7349, 0.5972, 0.683, 0.5685, 0.6547, 0.5276, 0.8058, 0.5661, 0.7954, 0.5665, 0.7349, 0.5278, 0.7248, 0.5683, 0.876, 0.5966, 0.8478, 0.5661, 0.7954, 0.5683, 0.876, 0.6386, 0.9164, 0.6492, 0.8776, 0.5966, 0.8478, 0.6386, 0.9164, 0.7199, 0.9163, 0.7094, 0.8771, 0.6492, 0.8776, 0.7199, 0.9163, 0.7094, 0.8771, 0.6932, 0.817, 0.6653, 0.8171, 0.7094, 0.8771, 0.6492, 0.8776, 0.6653, 0.8171, 0.641, 0.8032, 0.6492, 0.8776, 0.641, 0.8032, 0.641, 0.8032, 0.627, 0.7789, 0.5661, 0.7954, 0.5661, 0.7954, 0.627, 0.7789, 0.6271, 0.7509, 0.5665, 0.7349, 0.6271, 0.7509, 0.6271, 0.7509, 0.6412, 0.7269, 0.5972, 0.683, 0.6412, 0.7269, 0.6412, 0.7269, 0.6653, 0.7131, 0.6493, 0.6534, 0.6493, 0.6534, 0.6653, 0.7131, 0.6931, 0.7129, 0.6493, 0.6534, 0.7092, 0.6529, 0.6931, 0.7129, 0.7173, 0.7267, 0.7092, 0.6529, 0.7617, 0.6825, 0.7173, 0.7267, 0.7315, 0.7508, 0.7617, 0.6825, 0.7925, 0.7347, 0.7315, 0.7508, 0.7315, 0.7789, 0.7925, 0.7347, 0.7315, 0.7789, 0.7315, 0.7789, 0.7174, 0.8031, 0.7617, 0.8473, 0.7617, 0.8473, 0.7174, 0.8031, 0.6932, 0.817, 0.7094, 0.8771, 0.7174, 0.8031, 0.6792, 0.7649, 0.6932, 0.817, 0.7315, 0.7789, 0.6792, 0.7649, 0.7174, 0.8031, 0.7315, 0.7508, 0.6792, 0.7649, 0.7315, 0.7789, 0.7173, 0.7267, 0.6792, 0.7649, 0.7315, 0.7508, 0.6931, 0.7129, 0.6792, 0.7649, 0.7173, 0.7267, 0.6653, 0.7131, 0.6792, 0.7649, 0.6931, 0.7129, 0.6412, 0.7269, 0.6792, 0.7649, 0.6653, 0.7131, 0.6271, 0.7509, 0.6792, 0.7649, 0.6412, 0.7269, 0.627, 0.7789, 0.6792, 0.7649, 0.6271, 0.7509, 0.641, 0.8032, 0.6792, 0.7649, 0.627, 0.7789, 0.6653, 0.8171, 0.6792, 0.7649, 0.641, 0.8032, 0.6932, 0.817, 0.6792, 0.7649, 0.6653, 0.8171, 0.7285, 0.1009, 0.7025, 0.04674, 0.7825, 0.07457, 0.7659, 0.1104, 0.7285, 0.1009, 0.7825, 0.07457, 0.7285, 0.1009, 0.6962, 0.1079, 0.7025, 0.04674, 0.7971, 0.1329, 0.7825, 0.07457, 0.8552, 0.1178, 0.8126, 0.1621, 0.7971, 0.1329, 0.8552, 0.1178, 0.7971, 0.1329, 0.7659, 0.1104, 0.7825, 0.07457, 0.8176, 0.1823, 0.9013, 0.2017, 0.8697, 0.2457, 0.8071, 0.2078, 0.8176, 0.1823, 0.8697, 0.2457, 0.8176, 0.1823, 0.8126, 0.1621, 0.9013, 0.2017, 0.6775, 0.117, 0.5951, 0.1178, 0.6085, 0.06528, 0.6962, 0.1079, 0.6775, 0.117, 0.6085, 0.06528, 0.6775, 0.117, 0.6648, 0.1417, 0.5951, 0.1178, 0.662, 0.1657, 0.5827, 0.1763, 0.5951, 0.1178, 0.6648, 0.1417, 0.662, 0.1657, 0.5951, 0.1178, 0.662, 0.1657, 0.6656, 0.1913, 0.5827, 0.1763, 0.7904, 0.225, 0.8697, 0.2457, 0.833, 0.293, 0.7696, 0.2361, 0.7904, 0.225, 0.833, 0.293, 0.7904, 0.225, 0.8071, 0.2078, 0.8697, 0.2457, 0.7064, 0.2378, 0.7391, 0.2431, 0.6915, 0.2708, 0.7391, 0.2431, 0.7696, 0.2361, 0.732, 0.3033, 0.6656, 0.1913, 0.6819, 0.2165, 0.639, 0.2637, 0.6819, 0.2165, 0.7064, 0.2378, 0.6915, 0.2708, 0.6091, 0.2955, 0.5597, 0.3211, 0.571, 0.2478, 0.639, 0.2637, 0.6091, 0.2955, 0.571, 0.2478, 0.6091, 0.2955, 0.6104, 0.3342, 0.5597, 0.3211, 0.7257, 0.3498, 0.7862, 0.3481, 0.7382, 0.404, 0.6954, 0.3738, 0.7257, 0.3498, 0.7382, 0.404, 0.7257, 0.3498, 0.732, 0.3033, 0.7862, 0.3481, 0.6443, 0.3711, 0.666, 0.3776, 0.6312, 0.4007, 0.666, 0.3776, 0.6954, 0.3738, 0.6617, 0.4206, 0.6104, 0.3342, 0.6265, 0.3592, 0.5968, 0.3905, 0.6265, 0.3592, 0.6443, 0.3711, 0.6312, 0.4007, 0.732, 0.3033, 0.7126, 0.2852, 0.7391, 0.2431, 0.7126, 0.2852, 0.6915, 0.2708, 0.7391, 0.2431, 0.6915, 0.2708, 0.6672, 0.264, 0.6819, 0.2165, 0.6672, 0.264, 0.639, 0.2637, 0.6819, 0.2165, 0.5721, 0.4156, 0.5421, 0.4291, 0.5516, 0.3849, 0.5968, 0.3905, 0.5721, 0.4156, 0.5516, 0.3849, 0.5721, 0.4156, 0.567, 0.4353, 0.5421, 0.4291, 0.6586, 0.4557, 0.6951, 0.4515, 0.6677, 0.4874, 0.647, 0.4724, 0.6586, 0.4557, 0.6677, 0.4874, 0.6586, 0.4557, 0.6617, 0.4206, 0.6951, 0.4515, 0.635, 0.4894, 0.6677, 0.4874, 0.6365, 0.5156, 0.6132, 0.5008, 0.635, 0.4894, 0.6365, 0.5156, 0.635, 0.4894, 0.647, 0.4724, 0.6677, 0.4874, 0.5617, 0.4552, 0.5408, 0.4712, 0.5421, 0.4291, 0.567, 0.4353, 0.5617, 0.4552, 0.5421, 0.4291, 0.5617, 0.4552, 0.5671, 0.4795, 0.5408, 0.4712, 0.5798, 0.4923, 0.579, 0.5145, 0.5608, 0.5075, 0.5671, 0.4795, 0.5798, 0.4923, 0.5608, 0.5075, 0.5798, 0.4923, 0.5885, 0.4939, 0.579, 0.5145, 0.5954, 0.4994, 0.5961, 0.5239, 0.579, 0.5145, 0.5885, 0.4939, 0.5954, 0.4994, 0.579, 0.5145, 0.5954, 0.4994, 0.6132, 0.5008, 0.5961, 0.5239, 0.6617, 0.4206, 0.6457, 0.4098, 0.666, 0.3776, 0.6457, 0.4098, 0.6312, 0.4007, 0.666, 0.3776, 0.6312, 0.4007, 0.6153, 0.3958, 0.6265, 0.3592, 0.6153, 0.3958, 0.5968, 0.3905, 0.6265, 0.3592, 0.6954, 0.3738, 0.666, 0.3776, 0.67, 0.3574, 0.686, 0.3519, 0.666, 0.3776, 0.6443, 0.3711, 0.6529, 0.3538, 0.67, 0.3574, 0.7257, 0.3498, 0.6954, 0.3738, 0.686, 0.3519, 0.7015, 0.3361, 0.732, 0.3033, 0.7257, 0.3498, 0.7015, 0.3361, 0.7068, 0.3125, 0.6443, 0.3711, 0.6265, 0.3592, 0.6393, 0.343, 0.6529, 0.3538, 0.6265, 0.3592, 0.6104, 0.3342, 0.6331, 0.3273, 0.6393, 0.343, 0.6104, 0.3342, 0.6091, 0.2955, 0.6351, 0.3052, 0.6331, 0.3273, 0.6091, 0.2955, 0.639, 0.2637, 0.6498, 0.2857, 0.6351, 0.3052, 0.639, 0.2637, 0.6672, 0.264, 0.6674, 0.2808, 0.6498, 0.2857, 0.6672, 0.264, 0.6915, 0.2708, 0.6854, 0.2841, 0.6674, 0.2808, 0.6915, 0.2708, 0.7126, 0.2852, 0.6994, 0.2959, 0.6854, 0.2841, 0.7126, 0.2852, 0.732, 0.3033, 0.7068, 0.3125, 0.6994, 0.2959, 0.6994, 0.2959, 0.7068, 0.3125, 0.6919, 0.3173, 0.689, 0.3067, 0.6854, 0.2841, 0.6994, 0.2959, 0.689, 0.3067, 0.6795, 0.2969, 0.6674, 0.2808, 0.6854, 0.2841, 0.6795, 0.2969, 0.6658, 0.2958, 0.6498, 0.2857, 0.6674, 0.2808, 0.6658, 0.2958, 0.6558, 0.3003, 0.6351, 0.3052, 0.6498, 0.2857, 0.6558, 0.3003, 0.65, 0.3109, 0.6331, 0.3273, 0.6351, 0.3052, 0.65, 0.3109, 0.6478, 0.3233, 0.6393, 0.343, 0.6331, 0.3273, 0.6478, 0.3233, 0.6499, 0.3329, 0.6529, 0.3538, 0.6393, 0.343, 0.6499, 0.3329, 0.6587, 0.3416, 0.7068, 0.3125, 0.7015, 0.3361, 0.6876, 0.3285, 0.6919, 0.3173, 0.7015, 0.3361, 0.686, 0.3519, 0.6796, 0.3381, 0.6876, 0.3285, 0.67, 0.3574, 0.6529, 0.3538, 0.6587, 0.3416, 0.671, 0.3428, 0.686, 0.3519, 0.67, 0.3574, 0.671, 0.3428, 0.6796, 0.3381, 0.6796, 0.3381, 0.671, 0.3428, 0.6711, 0.3347, 0.6773, 0.3323, 0.671, 0.3428, 0.6587, 0.3416, 0.6628, 0.3334, 0.6711, 0.3347, 0.6876, 0.3285, 0.6796, 0.3381, 0.6773, 0.3323, 0.6829, 0.3258, 0.6919, 0.3173, 0.6876, 0.3285, 0.6829, 0.3258, 0.6855, 0.318, 0.6587, 0.3416, 0.6499, 0.3329, 0.6565, 0.3279, 0.6628, 0.3334, 0.6499, 0.3329, 0.6478, 0.3233, 0.6542, 0.3215, 0.6565, 0.3279, 0.6478, 0.3233, 0.65, 0.3109, 0.6556, 0.3129, 0.6542, 0.3215, 0.65, 0.3109, 0.6558, 0.3003, 0.6599, 0.3057, 0.6556, 0.3129, 0.6558, 0.3003, 0.6658, 0.2958, 0.6671, 0.3034, 0.6599, 0.3057, 0.6658, 0.2958, 0.6795, 0.2969, 0.6763, 0.3045, 0.6671, 0.3034, 0.6795, 0.2969, 0.689, 0.3067, 0.683, 0.3109, 0.6763, 0.3045, 0.689, 0.3067, 0.6919, 0.3173, 0.6855, 0.318, 0.683, 0.3109, 0.683, 0.3109, 0.6855, 0.318, 0.6696, 0.3187, 0.6763, 0.3045, 0.683, 0.3109, 0.6696, 0.3187, 0.6671, 0.3034, 0.6763, 0.3045, 0.6696, 0.3187, 0.6599, 0.3057, 0.6671, 0.3034, 0.6696, 0.3187, 0.6556, 0.3129, 0.6599, 0.3057, 0.6696, 0.3187, 0.6542, 0.3215, 0.6556, 0.3129, 0.6696, 0.3187, 0.6565, 0.3279, 0.6542, 0.3215, 0.6696, 0.3187, 0.6628, 0.3334, 0.6565, 0.3279, 0.6696, 0.3187, 0.6855, 0.318, 0.6829, 0.3258, 0.6696, 0.3187, 0.6829, 0.3258, 0.6773, 0.3323, 0.6696, 0.3187, 0.6711, 0.3347, 0.6628, 0.3334, 0.6696, 0.3187, 0.6773, 0.3323, 0.6711, 0.3347, 0.6696, 0.3187, 0.5671, 0.4795, 0.5617, 0.4552, 0.5793, 0.4569, 0.5824, 0.4722, 0.5617, 0.4552, 0.567, 0.4353, 0.5819, 0.441, 0.5793, 0.4569, 0.5798, 0.4923, 0.5671, 0.4795, 0.5824, 0.4722, 0.5889, 0.4806, 0.5885, 0.4939, 0.5798, 0.4923, 0.5889, 0.4806, 0.594, 0.4834, 0.5954, 0.4994, 0.5885, 0.4939, 0.594, 0.4834, 0.5996, 0.4855, 0.6132, 0.5008, 0.5954, 0.4994, 0.5996, 0.4855, 0.6102, 0.4851, 0.635, 0.4894, 0.6132, 0.5008, 0.6102, 0.4851, 0.6237, 0.4774, 0.647, 0.4724, 0.635, 0.4894, 0.6237, 0.4774, 0.6339, 0.465, 0.6586, 0.4557, 0.647, 0.4724, 0.6339, 0.465, 0.64, 0.4509, 0.6617, 0.4206, 0.6586, 0.4557, 0.64, 0.4509, 0.6397, 0.4358, 0.567, 0.4353, 0.5721, 0.4156, 0.589, 0.4271, 0.5819, 0.441, 0.5721, 0.4156, 0.5968, 0.3905, 0.6008, 0.4175, 0.589, 0.4271, 0.5968, 0.3905, 0.6153, 0.3958, 0.6134, 0.4166, 0.6008, 0.4175, 0.6153, 0.3958, 0.6312, 0.4007, 0.6242, 0.4184, 0.6134, 0.4166, 0.6312, 0.4007, 0.6457, 0.4098, 0.6322, 0.4257, 0.6242, 0.4184, 0.6457, 0.4098, 0.6617, 0.4206, 0.6397, 0.4358, 0.6322, 0.4257, 0.6322, 0.4257, 0.6397, 0.4358, 0.6297, 0.4411, 0.6248, 0.4334, 0.6242, 0.4184, 0.6322, 0.4257, 0.6248, 0.4334, 0.6188, 0.4281, 0.6134, 0.4166, 0.6242, 0.4184, 0.6188, 0.4281, 0.6109, 0.4269, 0.6008, 0.4175, 0.6134, 0.4166, 0.6109, 0.4269, 0.6018, 0.4281, 0.589, 0.4271, 0.6008, 0.4175, 0.6018, 0.4281, 0.5944, 0.4343, 0.5819, 0.441, 0.589, 0.4271, 0.5944, 0.4343, 0.5895, 0.4439, 0.6397, 0.4358, 0.64, 0.4509, 0.6299, 0.4507, 0.6297, 0.4411, 0.64, 0.4509, 0.6339, 0.465, 0.6258, 0.4607, 0.6299, 0.4507, 0.6339, 0.465, 0.6237, 0.4774, 0.6183, 0.4696, 0.6258, 0.4607, 0.6237, 0.4774, 0.6102, 0.4851, 0.6087, 0.4749, 0.6183, 0.4696, 0.6102, 0.4851, 0.5996, 0.4855, 0.6015, 0.4758, 0.6087, 0.4749, 0.5996, 0.4855, 0.594, 0.4834, 0.5971, 0.4751, 0.6015, 0.4758, 0.594, 0.4834, 0.5889, 0.4806, 0.5937, 0.4722, 0.5971, 0.4751, 0.5889, 0.4806, 0.5824, 0.4722, 0.5898, 0.4661, 0.5937, 0.4722, 0.5793, 0.4569, 0.5819, 0.441, 0.5895, 0.4439, 0.5876, 0.4554, 0.5824, 0.4722, 0.5793, 0.4569, 0.5876, 0.4554, 0.5898, 0.4661, 0.5898, 0.4661, 0.5876, 0.4554, 0.5959, 0.4538, 0.597, 0.4601, 0.5876, 0.4554, 0.5895, 0.4439, 0.5972, 0.4471, 0.5959, 0.4538, 0.5937, 0.4722, 0.5898, 0.4661, 0.597, 0.4601, 0.5995, 0.4638, 0.5971, 0.4751, 0.5937, 0.4722, 0.5995, 0.4638, 0.6016, 0.4655, 0.6015, 0.4758, 0.5971, 0.4751, 0.6016, 0.4655, 0.6043, 0.466, 0.6087, 0.4749, 0.6015, 0.4758, 0.6043, 0.466, 0.6087, 0.4655, 0.6183, 0.4696, 0.6087, 0.4749, 0.6087, 0.4655, 0.6142, 0.4622, 0.6258, 0.4607, 0.6183, 0.4696, 0.6142, 0.4622, 0.6184, 0.4569, 0.6299, 0.4507, 0.6258, 0.4607, 0.6184, 0.4569, 0.6208, 0.4514, 0.6297, 0.4411, 0.6299, 0.4507, 0.6208, 0.4514, 0.6209, 0.446, 0.5895, 0.4439, 0.5944, 0.4343, 0.5998, 0.4417, 0.5972, 0.4471, 0.5944, 0.4343, 0.6018, 0.4281, 0.6039, 0.4381, 0.5998, 0.4417, 0.6018, 0.4281, 0.6109, 0.4269, 0.6094, 0.4372, 0.6039, 0.4381, 0.6109, 0.4269, 0.6188, 0.4281, 0.6143, 0.438, 0.6094, 0.4372, 0.6188, 0.4281, 0.6248, 0.4334, 0.618, 0.4413, 0.6143, 0.438, 0.6248, 0.4334, 0.6297, 0.4411, 0.6209, 0.446, 0.618, 0.4413, 0.618, 0.4413, 0.6209, 0.446, 0.6074, 0.4527, 0.6143, 0.438, 0.618, 0.4413, 0.6074, 0.4527, 0.6094, 0.4372, 0.6143, 0.438, 0.6074, 0.4527, 0.6039, 0.4381, 0.6094, 0.4372, 0.6074, 0.4527, 0.5998, 0.4417, 0.6039, 0.4381, 0.6074, 0.4527, 0.5972, 0.4471, 0.5998, 0.4417, 0.6074, 0.4527, 0.6209, 0.446, 0.6208, 0.4514, 0.6074, 0.4527, 0.6208, 0.4514, 0.6184, 0.4569, 0.6074, 0.4527, 0.6184, 0.4569, 0.6142, 0.4622, 0.6074, 0.4527, 0.6142, 0.4622, 0.6087, 0.4655, 0.6074, 0.4527, 0.6087, 0.4655, 0.6043, 0.466, 0.6074, 0.4527, 0.6043, 0.466, 0.6016, 0.4655, 0.6074, 0.4527, 0.6016, 0.4655, 0.5995, 0.4638, 0.6074, 0.4527, 0.5995, 0.4638, 0.597, 0.4601, 0.6074, 0.4527, 0.5959, 0.4538, 0.5972, 0.4471, 0.6074, 0.4527, 0.597, 0.4601, 0.5959, 0.4538, 0.6074, 0.4527, 0.7696, 0.2361, 0.7391, 0.2431, 0.7381, 0.2391, 0.7673, 0.2342, 0.7391, 0.2431, 0.7064, 0.2378, 0.7079, 0.2345, 0.7381, 0.2391, 0.7904, 0.225, 0.7696, 0.2361, 0.7673, 0.2342, 0.7857, 0.2252, 0.8071, 0.2078, 0.7904, 0.225, 0.7857, 0.2252, 0.8044, 0.206, 0.7064, 0.2378, 0.6819, 0.2165, 0.685, 0.2143, 0.7079, 0.2345, 0.6819, 0.2165, 0.6656, 0.1913, 0.6689, 0.1919, 0.685, 0.2143, 0.6656, 0.1913, 0.662, 0.1657, 0.665, 0.1688, 0.6689, 0.1919, 0.662, 0.1657, 0.6648, 0.1417, 0.668, 0.1425, 0.665, 0.1688, 0.6648, 0.1417, 0.6775, 0.117, 0.6811, 0.1174, 0.668, 0.1425, 0.6775, 0.117, 0.6962, 0.1079, 0.6992, 0.1095, 0.6811, 0.1174, 0.8176, 0.1823, 0.8071, 0.2078, 0.8044, 0.206, 0.815, 0.1797, 0.8126, 0.1621, 0.8176, 0.1823, 0.815, 0.1797, 0.8095, 0.1608, 0.7971, 0.1329, 0.8126, 0.1621, 0.8095, 0.1608, 0.7932, 0.1354, 0.7659, 0.1104, 0.7971, 0.1329, 0.7932, 0.1354, 0.7637, 0.1149, 0.7285, 0.1009, 0.7659, 0.1104, 0.7637, 0.1149, 0.7291, 0.1056, 0.6962, 0.1079, 0.7285, 0.1009, 0.7291, 0.1056, 0.6992, 0.1095, 0.6992, 0.1095, 0.7291, 0.1056, 0.7332, 0.1211, 0.7099, 0.1237, 0.7291, 0.1056, 0.7637, 0.1149, 0.7577, 0.1279, 0.7332, 0.1211, 0.7637, 0.1149, 0.7932, 0.1354, 0.7787, 0.1422, 0.7577, 0.1279, 0.7932, 0.1354, 0.8095, 0.1608, 0.7917, 0.1617, 0.7787, 0.1422, 0.8095, 0.1608, 0.815, 0.1797, 0.7926, 0.1749, 0.7917, 0.1617, 0.815, 0.1797, 0.8044, 0.206, 0.7851, 0.1945, 0.7926, 0.1749, 0.6811, 0.1174, 0.6992, 0.1095, 0.7099, 0.1237, 0.6992, 0.1315, 0.668, 0.1425, 0.6811, 0.1174, 0.6992, 0.1315, 0.6892, 0.1499, 0.665, 0.1688, 0.668, 0.1425, 0.6892, 0.1499, 0.6863, 0.1682, 0.6689, 0.1919, 0.665, 0.1688, 0.6863, 0.1682, 0.6882, 0.1853, 0.685, 0.2143, 0.6689, 0.1919, 0.6882, 0.1853, 0.6996, 0.2028, 0.7079, 0.2345, 0.685, 0.2143, 0.6996, 0.2028, 0.7164, 0.2164, 0.8044, 0.206, 0.7857, 0.2252, 0.7729, 0.2084, 0.7851, 0.1945, 0.7857, 0.2252, 0.7673, 0.2342, 0.7595, 0.2159, 0.7729, 0.2084, 0.7381, 0.2391, 0.7079, 0.2345, 0.7164, 0.2164, 0.7379, 0.2209, 0.7673, 0.2342, 0.7381, 0.2391, 0.7379, 0.2209, 0.7595, 0.2159, 0.7595, 0.2159, 0.7379, 0.2209, 0.7372, 0.2086, 0.7529, 0.2046, 0.7379, 0.2209, 0.7164, 0.2164, 0.7216, 0.205, 0.7372, 0.2086, 0.7729, 0.2084, 0.7595, 0.2159, 0.7529, 0.2046, 0.7625, 0.199, 0.7851, 0.1945, 0.7729, 0.2084, 0.7625, 0.199, 0.7708, 0.1895, 0.7164, 0.2164, 0.6996, 0.2028, 0.7094, 0.1952, 0.7216, 0.205, 0.6996, 0.2028, 0.6882, 0.1853, 0.7012, 0.1825, 0.7094, 0.1952, 0.6882, 0.1853, 0.6863, 0.1682, 0.7003, 0.1701, 0.7012, 0.1825, 0.6863, 0.1682, 0.6892, 0.1499, 0.7022, 0.1576, 0.7003, 0.1701, 0.6892, 0.1499, 0.6992, 0.1315, 0.7085, 0.1446, 0.7022, 0.1576, 0.6992, 0.1315, 0.7099, 0.1237, 0.7155, 0.1389, 0.7085, 0.1446, 0.7926, 0.1749, 0.7851, 0.1945, 0.7708, 0.1895, 0.7767, 0.1762, 0.7917, 0.1617, 0.7926, 0.1749, 0.7767, 0.1762, 0.7765, 0.1672, 0.7787, 0.1422, 0.7917, 0.1617, 0.7765, 0.1672, 0.7678, 0.1516, 0.7577, 0.1279, 0.7787, 0.1422, 0.7678, 0.1516, 0.7519, 0.1404, 0.7332, 0.1211, 0.7577, 0.1279, 0.7519, 0.1404, 0.733, 0.1354, 0.7099, 0.1237, 0.7332, 0.1211, 0.733, 0.1354, 0.7155, 0.1389, 0.7155, 0.1389, 0.733, 0.1354, 0.7334, 0.1444, 0.7196, 0.1472, 0.733, 0.1354, 0.7519, 0.1404, 0.7481, 0.1484, 0.7334, 0.1444, 0.7519, 0.1404, 0.7678, 0.1516, 0.7607, 0.1571, 0.7481, 0.1484, 0.7678, 0.1516, 0.7765, 0.1672, 0.7675, 0.1694, 0.7607, 0.1571, 0.7765, 0.1672, 0.7767, 0.1762, 0.7675, 0.1766, 0.7675, 0.1694, 0.7767, 0.1762, 0.7708, 0.1895, 0.7627, 0.1866, 0.7675, 0.1766, 0.7085, 0.1446, 0.7155, 0.1389, 0.7196, 0.1472, 0.7142, 0.1518, 0.7022, 0.1576, 0.7085, 0.1446, 0.7142, 0.1518, 0.7096, 0.1619, 0.7003, 0.1701, 0.7022, 0.1576, 0.7096, 0.1619, 0.7082, 0.1714, 0.7012, 0.1825, 0.7003, 0.1701, 0.7082, 0.1714, 0.7089, 0.1809, 0.7094, 0.1952, 0.7012, 0.1825, 0.7089, 0.1809, 0.7153, 0.1907, 0.7216, 0.205, 0.7094, 0.1952, 0.7153, 0.1907, 0.7258, 0.196, 0.7708, 0.1895, 0.7625, 0.199, 0.7564, 0.1938, 0.7627, 0.1866, 0.7625, 0.199, 0.7529, 0.2046, 0.749, 0.1981, 0.7564, 0.1938, 0.7372, 0.2086, 0.7216, 0.205, 0.7258, 0.196, 0.7368, 0.201, 0.7529, 0.2046, 0.7372, 0.2086, 0.7368, 0.201, 0.749, 0.1981, 0.749, 0.1981, 0.7368, 0.201, 0.7365, 0.1929, 0.7448, 0.191, 0.7368, 0.201, 0.7258, 0.196, 0.7291, 0.1892, 0.7365, 0.1929, 0.7564, 0.1938, 0.749, 0.1981, 0.7448, 0.191, 0.7499, 0.1881, 0.7627, 0.1866, 0.7564, 0.1938, 0.7499, 0.1881, 0.7542, 0.1833, 0.7258, 0.196, 0.7153, 0.1907, 0.7217, 0.1857, 0.7291, 0.1892, 0.7153, 0.1907, 0.7089, 0.1809, 0.7172, 0.1791, 0.7217, 0.1857, 0.7089, 0.1809, 0.7082, 0.1714, 0.7167, 0.1727, 0.7172, 0.1791, 0.7082, 0.1714, 0.7096, 0.1619, 0.7176, 0.1663, 0.7167, 0.1727, 0.7096, 0.1619, 0.7142, 0.1518, 0.7204, 0.1594, 0.7176, 0.1663, 0.7142, 0.1518, 0.7196, 0.1472, 0.724, 0.1561, 0.7204, 0.1594, 0.7675, 0.1766, 0.7627, 0.1866, 0.7542, 0.1833, 0.7577, 0.1767, 0.7675, 0.1694, 0.7675, 0.1766, 0.7577, 0.1767, 0.7578, 0.1718, 0.7607, 0.1571, 0.7675, 0.1694, 0.7578, 0.1718, 0.7529, 0.1634, 0.7481, 0.1484, 0.7607, 0.1571, 0.7529, 0.1634, 0.744, 0.1573, 0.7334, 0.1444, 0.7481, 0.1484, 0.744, 0.1573, 0.7336, 0.1545, 0.7196, 0.1472, 0.7334, 0.1444, 0.7336, 0.1545, 0.724, 0.1561, 0.724, 0.1561, 0.7336, 0.1545, 0.7358, 0.175, 0.7336, 0.1545, 0.744, 0.1573, 0.7358, 0.175, 0.744, 0.1573, 0.7529, 0.1634, 0.7358, 0.175, 0.7529, 0.1634, 0.7578, 0.1718, 0.7358, 0.175, 0.7578, 0.1718, 0.7577, 0.1767, 0.7358, 0.175, 0.7577, 0.1767, 0.7542, 0.1833, 0.7358, 0.175, 0.7204, 0.1594, 0.724, 0.1561, 0.7358, 0.175, 0.7176, 0.1663, 0.7204, 0.1594, 0.7358, 0.175, 0.7167, 0.1727, 0.7176, 0.1663, 0.7358, 0.175, 0.7172, 0.1791, 0.7167, 0.1727, 0.7358, 0.175, 0.7217, 0.1857, 0.7172, 0.1791, 0.7358, 0.175, 0.7291, 0.1892, 0.7217, 0.1857, 0.7358, 0.175, 0.7542, 0.1833, 0.7499, 0.1881, 0.7358, 0.175, 0.7499, 0.1881, 0.7448, 0.191, 0.7358, 0.175, 0.7365, 0.1929, 0.7291, 0.1892, 0.7358, 0.175, 0.7448, 0.191, 0.7365, 0.1929, 0.7358, 0.175])
me_circle_001.materials.append(mat_tentacleskin)
me_circle_001.use_remesh_preserve_volume = False
me_circle_001.use_remesh_preserve_attributes = False
me_circle_001.use_mirror_vertex_groups = False
me_circle_001.update()
arm_armature_002 = bpy.data.armatures.new('Armature.002')  # bones are not reproduced

# ---- objects
ob_armature = bpy.data.objects.new('Armature', arm_armature_002)
ob_circle = bpy.data.objects.new('Circle', me_circle_001)

# ---- transforms, parenting, visibility, modifiers, constraints
ob_armature.location = (0.0, 0.0, 0.0)
ob_armature.show_in_front = True
ob_armature.lineart.crease_threshold = 0.0
ob_circle.location = (0.0, 0.0, 0.0)
ob_circle.rotation_euler = (5.96e-07, -0.0, 0.0)
ob_circle.scale = (0.9946, 1.0, 1.0)
ob_circle.show_only_shape_key = True
ob_circle.lineart.crease_threshold = 0.0
_vg = ob_circle.vertex_groups.new(name='Bone')
_vg.add([0, 1, 2, 3, 4, 5, 6, 7, 8, 9, 10, 11, 12, 13, 14, 15, 16, 17, 18, 19, 20, 21, 22, 23, 24, 25, 26, 27, 28, 29, 30, 31, 32, 33, 34, 35, 36, 37, 38, 44, 45, 46, 47, 48, 49, 57, 58, 191, 192, 193, 194, 195, 196, 197, 198, 199, 200, 201, 202, 203, 204, 205, 206, 207, 208, 209, 210, 211, 212, 213, 214, 215, 216, 217, 218, 219, 220, 221, 222, 223, 224, 225, 226, 227, 228, 229, 230, 231, 232, 338, 340, 343, 344, 345, 346, 347, 348, 349, 350, 351, 352, 353, 354, 355, 356, 357, 358, 359, 360, 361, 362, 363, 364, 365, 366, 367, 368, 369, 370, 371, 372, 373, 374, 375, 376, 377, 378, 379, 380, 381, 382, 383, 384, 385, 386, 387, 388, 389, 390, 391, 392, 393, 394, 395, 396, 397, 398, 399, 400, 401, 402, 403, 404, 405, 406, 407, 408, 409, 410, 411, 412, 413, 414, 415, 416], 1.0, 'REPLACE')
_vg = ob_circle.vertex_groups.new(name='Bone.000')
for _i, _w in zip([30, 35, 36, 37, 38, 39, 40, 41, 42, 43, 44, 45, 46, 47, 48, 49, 50, 52, 53, 54, 55, 56, 57, 58, 59, 60, 61, 70, 232, 233, 234, 235, 236, 237, 238, 250, 251, 252, 253, 254, 255, 256, 257, 258, 259, 260, 261, 262, 263, 264, 265, 266, 267, 268, 269, 270, 271, 272, 273, 274, 275, 276, 277, 278, 279, 280, 281, 282, 283, 284, 285, 286, 336, 337, 338, 339, 341, 342, 343, 344, 358, 360, 361, 362, 363, 364, 365, 366, 367, 368, 369, 370, 371, 372, 373, 374, 375, 376, 390, 392, 393, 394, 395, 396, 397, 398, 399, 400, 401, 402, 403, 404, 405, 406, 407, 408], [0.0522, 0.4318, 0.4308, 0.3988, 0.3335, 0.2227, 0.1954, 0.2068, 0.1172, 0.1101, 0.276, 0.3752, 0.4256, 0.1264, 0.138, 0.1047, 0.05427, 0.008985, 0.1427, 0.07682, 0.05323, 0.08714, 0.1213, 0.1333, 0.02002, 0.01827, 0.007633, 0.01232, 0.1152, 0.2113, 0.05977, 0.1619, 0.1012, 0.1321, 0.03019, 0.01507, 0.005051, 0.007127, 0.04647, 0.08303, 0.01892, 0.04432, 0.07826, 0.1451, 0.1738, 0.1757, 0.1453, 0.1157, 0.1585, 0.1863, 0.1793, 0.1472, 0.09616, 0.06494, 0.05069, 0.03538, 0.07693, 0.05361, 0.03826, 0.06463, 0.05701, 0.0558, 0.08561, 0.1196, 0.06214, 0.07394, 0.1001, 0.1381, 0.172, 0.1806, 0.1605, 0.0976, 0.118, 0.1619, 0.2054, 0.05987, 0.2113, 0.1958, 0.1154, 0.05222, 0.05337, 0.0973, 0.1605, 0.2087, 0.2291, 0.224, 0.1119, 0.1573, 0.1949, 0.1722, 0.1918, 0.2129, 0.1383, 0.09101, 0.2196, 0.2121, 0.1802, 0.1375, 0.1118, 0.1526, 0.1871, 0.2131, 0.2248, 0.2204, 0.1517, 0.1799, 0.1962, 0.1859, 0.2041, 0.2149, 0.1624, 0.1312, 0.2206, 0.2093, 0.1877, 0.1574]): _vg.add([_i], _w, 'REPLACE')
_vg = ob_circle.vertex_groups.new(name='Bone.001')
for _i, _w in zip([0, 1, 11, 12, 13, 14, 22, 23, 24, 25, 26, 27, 32, 33, 34, 35, 36, 37, 38, 39, 40, 41, 42, 43, 44, 45, 46, 47, 48, 49, 50, 51, 52, 53, 54, 55, 56, 57, 58, 59, 60, 61, 62, 63, 64, 65, 66, 67, 68, 69, 70, 71, 72, 73, 74, 75, 76, 77, 78, 79, 80, 81, 82, 83, 84, 85, 86, 87, 88, 89, 90, 91, 92, 93, 191, 232, 233, 235, 236, 237, 238, 239, 240, 241, 242, 243, 244, 245, 250, 251, 252, 253, 254, 255, 256, 257, 258, 259, 260, 261, 262, 263, 264, 265, 266, 267, 268, 269, 270, 271, 272, 273, 274, 275, 276, 277, 278, 279, 280, 281, 282, 283, 284, 285, 286, 289, 295, 296, 297, 298, 299, 300, 301, 302, 303, 304, 305, 306, 307, 308, 309, 310, 311, 320, 321, 327, 328, 329, 330, 331, 332, 333, 334, 335, 336, 337, 338, 341, 342, 343, 361, 362, 363, 364, 365, 366, 367, 368, 369, 370, 371, 373, 374, 375, 392, 393, 394, 395, 396, 397, 398, 399, 400, 401, 402, 403, 404, 405, 406, 407, 408, 416], [0.01522, 0.008017, 0.008617, 0.05772, 0.05388, 0.02589, 0.02023, 0.05292, 0.1085, 0.1124, 0.0874, 0.05047, 0.05849, 0.09114, 0.1098, 0.2345, 0.2317, 0.2257, 0.1937, 0.1497, 0.1018, 0.2774, 0.06907, 0.1219, 0.1819, 0.2207, 0.233, 0.6905, 0.6849, 0.6653, 0.6406, 0.5958, 0.5194, 0.4391, 0.5272, 0.6062, 0.6476, 0.667, 0.6874, 0.7278, 0.7284, 0.7101, 0.6885, 0.6488, 0.5386, 0.2616, 0.5271, 0.65, 0.6923, 0.7179, 0.7352, 0.1692, 0.1862, 0.1769, 0.1846, 0.1539, 0.1431, 0.1401, 0.1472, 0.1631, 0.1929, 0.1839, 0.1743, 0.05175, 0.05286, 0.05125, 0.05178, 0.04906, 0.03451, 0.02726, 0.03845, 0.04207, 0.04168, 0.04693, 0.002818, 0.04682, 0.1896, 0.17, 0.4512, 0.4542, 0.625, 0.3089, 0.6179, 0.3007, 0.1376, 0.1404, 0.07526, 0.07033, 0.4347, 0.3492, 0.3198, 0.5281, 0.503, 0.3695, 0.482, 0.5339, 0.4763, 0.4401, 0.4302, 0.4477, 0.4749, 0.4478, 0.4323, 0.443, 0.4669, 0.4866, 0.4363, 0.3851, 0.3528, 0.4829, 0.4158, 0.3733, 0.4181, 0.3897, 0.3789, 0.4736, 0.4732, 0.3963, 0.4282, 0.4763, 0.4709, 0.448, 0.4393, 0.4497, 0.4893, 0.02506, 0.01932, 0.05461, 0.07819, 0.05823, 0.07963, 0.08717, 0.09152, 0.08635, 0.05908, 0.06576, 0.06948, 0.06634, 0.06031, 0.04735, 0.02063, 0.04232, 0.01601, 0.0006142, 0.01417, 0.01087, 0.02505, 0.03784, 0.02816, 0.03962, 0.04611, 0.04933, 0.04528, 0.005659, 0.06942, 0.1699, 0.1256, 0.1895, 0.1019, 0.04693, 0.04016, 0.08071, 0.1223, 0.1146, 0.006968, 0.0627, 0.1131, 0.06293, 0.1068, 0.115, 0.0219, 0.108, 0.07133, 0.04063, 0.004802, 0.0387, 0.06402, 0.08575, 0.08707, 0.02738, 0.06047, 0.09258, 0.05273, 0.06698, 0.06565, 0.0281, 0.004607, 0.06516, 0.05413, 0.03352, 0.01105, 0.01023]): _vg.add([_i], _w, 'REPLACE')
_vg = ob_circle.vertex_groups.new(name='Bone.002')
for _i, _w in zip([41, 47, 48, 49, 50, 51, 52, 53, 54, 55, 56, 57, 58, 59, 60, 61, 62, 63, 64, 65, 66, 67, 68, 69, 70, 71, 72, 73, 74, 75, 76, 77, 78, 79, 80, 81, 82, 83, 84, 85, 86, 87, 88, 89, 90, 91, 92, 93, 94, 95, 96, 97, 98, 99, 100, 101, 102, 103, 104, 105, 233, 235, 236, 237, 238, 239, 240, 241, 242, 243, 244, 245, 246, 247, 248, 249, 250, 251, 252, 253, 254, 255, 256, 257, 258, 259, 260, 261, 262, 263, 264, 265, 266, 267, 268, 269, 270, 271, 272, 273, 274, 275, 276, 277, 278, 279, 280, 281, 282, 283, 284, 285, 286, 287, 288, 289, 290, 291, 292, 293, 294, 295, 296, 297, 298, 299, 300, 301, 302, 303, 304, 305, 306, 307, 308, 309, 310, 311, 312, 313, 314, 315, 316, 317, 318, 319, 320, 321, 322, 323, 324, 325, 326, 327, 328, 329, 330, 331, 332, 333, 334, 335, 337, 341], [0.04402, 0.03131, 0.03141, 0.03423, 0.04311, 0.05782, 0.0789, 0.07688, 0.07619, 0.05849, 0.04493, 0.03618, 0.03338, 0.142, 0.1448, 0.1522, 0.1639, 0.1882, 0.2925, 0.563, 0.3077, 0.1907, 0.1638, 0.1498, 0.1394, 0.5961, 0.5781, 0.5883, 0.5773, 0.5744, 0.6008, 0.6269, 0.5975, 0.5568, 0.5614, 0.5736, 0.5846, 0.1702, 0.1716, 0.163, 0.1654, 0.1841, 0.1969, 0.1879, 0.1754, 0.1566, 0.1543, 0.1656, 0.04374, 0.03608, 0.03338, 0.03178, 0.04351, 0.04554, 0.03453, 0.05168, 0.05286, 0.04427, 0.04464, 0.04225, 0.00826, 0.003557, 0.07778, 0.07628, 0.1441, 0.5168, 0.1524, 0.526, 0.6204, 0.6186, 0.3227, 0.316, 0.1005, 0.02659, 0.02904, 0.1077, 0.3769, 0.4782, 0.5103, 0.2259, 0.1444, 0.4532, 0.322, 0.2068, 0.1353, 0.1132, 0.1056, 0.1158, 0.1946, 0.1622, 0.1455, 0.1574, 0.1857, 0.2477, 0.352, 0.4252, 0.4682, 0.2618, 0.3787, 0.4416, 0.3668, 0.4122, 0.4285, 0.2704, 0.2138, 0.4025, 0.3514, 0.2598, 0.2064, 0.1833, 0.1742, 0.187, 0.2571, 0.08318, 0.1317, 0.2213, 0.06784, 0.06565, 0.06677, 0.08002, 0.1265, 0.2136, 0.338, 0.4894, 0.3478, 0.5014, 0.5546, 0.572, 0.5522, 0.4374, 0.4929, 0.5137, 0.4953, 0.4419, 0.3467, 0.2353, 0.3388, 0.2298, 0.1515, 0.1083, 0.09369, 0.09035, 0.09524, 0.1118, 0.1565, 0.1454, 0.181, 0.2383, 0.1316, 0.1279, 0.1304, 0.1424, 0.1769, 0.2336, 0.3052, 0.3805, 0.3091, 0.3836, 0.4237, 0.438, 0.4223, 0.2181, 0.003528, 0.008229]): _vg.add([_i], _w, 'REPLACE')
_vg = ob_circle.vertex_groups.new(name='Bone.003')
for _i, _w in zip([59, 60, 61, 62, 63, 64, 65, 66, 67, 68, 69, 70, 71, 72, 73, 74, 75, 76, 77, 78, 79, 80, 81, 82, 83, 84, 85, 86, 87, 88, 89, 90, 91, 92, 93, 94, 95, 96, 97, 98, 99, 100, 101, 102, 103, 104, 105, 106, 107, 108, 109, 110, 111, 112, 113, 114, 115, 116, 117, 118, 119, 120, 121, 122, 123, 124, 125, 126, 127, 128, 129, 130, 131, 132, 133, 134, 135, 136, 137, 138, 139, 140, 141, 238, 239, 240, 241, 242, 243, 244, 245, 246, 247, 248, 249, 250, 251, 252, 253, 255, 256, 257, 267, 268, 269, 270, 271, 272, 273, 274, 275, 276, 277, 279, 280, 281, 287, 288, 289, 290, 291, 292, 293, 294, 295, 296, 297, 298, 299, 300, 301, 302, 303, 304, 305, 306, 307, 308, 309, 310, 311, 312, 313, 314, 315, 316, 317, 318, 319, 320, 321, 322, 323, 324, 325, 326, 327, 328, 329, 330, 331, 332, 333, 334, 335], [0.0493, 0.05005, 0.05361, 0.05728, 0.06205, 0.06166, 0.09968, 0.06064, 0.05939, 0.05461, 0.05064, 0.04483, 0.2012, 0.2002, 0.1998, 0.199, 0.2312, 0.2113, 0.185, 0.2085, 0.2354, 0.2027, 0.2036, 0.2051, 0.7122, 0.7125, 0.7188, 0.7111, 0.6943, 0.6846, 0.7035, 0.7162, 0.7343, 0.7409, 0.7247, 0.7176, 0.7258, 0.7376, 0.7248, 0.7253, 0.6879, 0.6181, 0.6747, 0.7041, 0.7011, 0.7163, 0.7138, 0.2245, 0.218, 0.2222, 0.2204, 0.2287, 0.2451, 0.2553, 0.2405, 0.2168, 0.2085, 0.2094, 0.2169, 0.1374, 0.1321, 0.127, 0.1292, 0.1343, 0.15, 0.1609, 0.1554, 0.1469, 0.1426, 0.1404, 0.1409, 0.03642, 0.04006, 0.04281, 0.04609, 0.05026, 0.05108, 0.05139, 0.04487, 0.03532, 0.03067, 0.02814, 0.02975, 0.009497, 0.09294, 0.007522, 0.09333, 0.1957, 0.1936, 0.5508, 0.5669, 0.7551, 0.6025, 0.5986, 0.7367, 0.03888, 0.05924, 0.06469, 0.006551, 0.06001, 0.04103, 0.008386, 0.004029, 0.02061, 0.03533, 0.04241, 0.00337, 0.01989, 0.03361, 0.01146, 0.01796, 0.02159, 0.001266, 0.01866, 0.01199, 0.001687, 0.7066, 0.7204, 0.6609, 0.6813, 0.682, 0.684, 0.7158, 0.7334, 0.6769, 0.554, 0.3852, 0.5364, 0.3705, 0.3121, 0.2912, 0.316, 0.4518, 0.3926, 0.3689, 0.3889, 0.4444, 0.5421, 0.6488, 0.5561, 0.6612, 0.7174, 0.717, 0.6811, 0.6746, 0.6798, 0.7068, 0.7054, 0.7178, 0.6991, 0.6526, 0.7199, 0.7206, 0.7231, 0.7235, 0.7066, 0.6615, 0.5936, 0.5182, 0.5857, 0.5126, 0.4731, 0.4588, 0.4757, 0.6797]): _vg.add([_i], _w, 'REPLACE')
_vg = ob_circle.vertex_groups.new(name='Bone.004')
for _i, _w in zip([83, 84, 85, 86, 87, 88, 89, 90, 91, 92, 93, 94, 95, 96, 97, 98, 99, 100, 101, 102, 103, 104, 105, 106, 107, 108, 109, 110, 111, 112, 113, 114, 115, 116, 117, 118, 119, 120, 121, 122, 123, 124, 125, 126, 127, 128, 129, 130, 131, 132, 133, 134, 135, 136, 137, 138, 139, 140, 141, 142, 143, 144, 145, 146, 147, 148, 149, 150, 151, 152, 153, 154, 155, 156, 157, 158, 159, 160, 161, 162, 163, 164, 165, 166, 167, 168, 169, 170, 171, 172, 173, 174, 175, 176, 177, 178, 179, 180, 181, 182, 183, 184, 185, 186, 187, 188, 189, 190, 244, 245, 246, 247, 248, 249, 287, 288, 289, 290, 291, 292, 293, 294, 295, 296, 297, 298, 299, 300, 302, 303, 304, 305, 306, 307, 308, 309, 310, 311, 312, 313, 314, 315, 316, 317, 318, 319, 320, 321, 322, 323, 324, 325, 326, 327, 328, 329, 330, 331, 332, 333, 334, 335], [0.06005, 0.05736, 0.06065, 0.06457, 0.06403, 0.06857, 0.0629, 0.05696, 0.05677, 0.05343, 0.05591, 0.2196, 0.2169, 0.207, 0.2214, 0.2155, 0.2538, 0.331, 0.2617, 0.2281, 0.2359, 0.2199, 0.2243, 0.7559, 0.7633, 0.758, 0.7596, 0.75, 0.7334, 0.7238, 0.74, 0.7656, 0.7756, 0.7745, 0.7657, 0.8508, 0.8572, 0.8631, 0.8608, 0.8548, 0.8377, 0.8257, 0.8309, 0.8394, 0.8443, 0.847, 0.8467, 0.9529, 0.9508, 0.9492, 0.9473, 0.9449, 0.9441, 0.944, 0.9485, 0.9537, 0.9563, 0.9577, 0.9567, 0.9902, 0.9914, 0.9916, 0.9912, 0.9904, 0.9891, 0.988, 0.9874, 0.9873, 0.9882, 0.9888, 0.9895, 0.9983, 0.9985, 0.9981, 0.998, 0.9978, 0.9979, 0.998, 0.9983, 0.9985, 0.9987, 0.9988, 0.9988, 0.9993, 0.9992, 0.9993, 0.9993, 0.9992, 0.9992, 0.9991, 0.999, 0.999, 0.999, 0.9991, 0.9991, 0.9993, 0.9992, 0.9992, 0.9992, 0.9992, 0.9992, 0.9992, 0.9993, 0.9993, 0.9993, 0.9993, 0.9993, 0.9993, 0.02504, 0.01764, 0.1205, 0.3512, 0.3534, 0.1288, 0.1937, 0.1213, 0.0731, 0.2376, 0.2396, 0.2363, 0.1887, 0.1155, 0.06802, 0.03487, 0.01147, 0.04214, 0.01358, 0.003994, 0.002811, 0.02873, 0.0192, 0.01571, 0.02044, 0.03169, 0.05273, 0.07362, 0.04908, 0.06942, 0.1041, 0.1551, 0.2081, 0.2184, 0.2074, 0.1607, 0.1094, 0.1121, 0.08956, 0.0706, 0.126, 0.1296, 0.1243, 0.1101, 0.08755, 0.06831, 0.0559, 0.04644, 0.05813, 0.04935, 0.04003, 0.03604, 0.03874, 0.06873]): _vg.add([_i], _w, 'REPLACE')
_m = ob_circle.modifiers.new('Armature', 'ARMATURE')
_m.object = ob_armature
_m.use_bone_envelopes = True

# ---- collection membership
col_collection_1.objects.link(ob_armature)
col_collection_1.objects.link(ob_circle)

# ---- scene / render settings (as saved in the file)
scene.frame_start = 1; scene.frame_end = 250; scene.frame_set(10)
scene.render.engine = 'BLENDER_EEVEE_NEXT'
scene.render.image_settings.color_mode = 'RGB'
scene.render.image_settings.compression = 90
scene.render.resolution_percentage = 50
scene.render.dither_intensity = 0.0
scene.render.bake_margin = 2
scene.render.bake_bias = 0.0
scene.cycles.use_denoising = False
scene.cycles.samples = 10
scene.cycles.sampling_pattern = 'TABULATED_SOBOL'
scene.cycles.light_sampling_threshold = 0.0
scene.cycles.use_adaptive_sampling = False
scene.cycles.use_light_tree = False
scene.cycles.blur_glossy = 0.0
scene.cycles.volume_bounces = 1
scene.cycles.pixel_filter_type = 'GAUSSIAN'
scene.cycles.sample_clamp_indirect = 0.0
scene.view_settings.view_transform = 'Raw'
bpy.context.view_layer.update()

# ---- added for rendering (the .blend has no active camera and no usable light): camera, sun
cam_auto = bpy.data.cameras.new('AutoCamera')
cam_auto.lens = 50.0
cam_auto.sensor_width = 36.0
cam_auto.clip_end = 1000.0
ob_auto_camera = bpy.data.objects.new('AutoCamera', cam_auto)
scene.collection.objects.link(ob_auto_camera)
ob_auto_camera.location = (3.65068, -2.89747, 2.92416)
ob_auto_camera.rotation_euler = (1.09748, -7.21219e-08, 0.694738)
scene.camera = ob_auto_camera
light_auto_sun = bpy.data.lights.new('AutoSun', 'SUN')
light_auto_sun.energy = 3.0
light_auto_sun.angle = 0.0523599
ob_auto_sun = bpy.data.objects.new('AutoSun', light_auto_sun)
scene.collection.objects.link(ob_auto_sun)
ob_auto_sun.rotation_euler = (0.872665, 0.174533, 0.523599)
bpy.context.view_layer.update()
